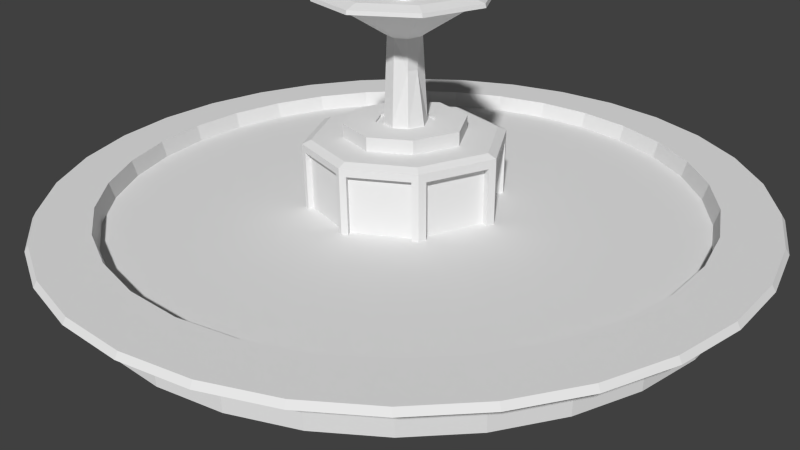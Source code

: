 # Source: fountain1.blend  (saved by Blender 2.78.0; exported with 4.5.12 LTS)
import bpy
from mathutils import Matrix  # noqa: F401  (used for matrix-valued properties, if any)

bpy.ops.wm.read_factory_settings(use_empty=True)
scene = bpy.context.scene
scene.name = 'Scene'

# ---- collections
col_collection_1 = bpy.data.collections.new('Collection 1'); scene.collection.children.link(col_collection_1)

# ---- materials (node trees are filled in below, after node groups)
mat_fountain1 = bpy.data.materials.new('fountain1')
mat_fountain1.alpha_threshold = 0.0
mat_fountain1.use_transparent_shadow = False
mat_fountain1.roughness = 0.5
mat_fountain1.specular_intensity = 0.0
mat_fountain1.line_color = (0.0, 0.0, 0.0, 1.0)

# ---- material node trees

# ---- world
world_world = bpy.data.worlds.new('World'); scene.world = world_world
world_world.color = (0.05088, 0.05088, 0.05088)
world_world.use_sun_shadow = False
world_world.sun_shadow_jitter_overblur = 0.0
world_world.cycles.sampling_method = 'NONE'
world_world.cycles.sample_map_resolution = 256

# ---- cameras
cam_camera = bpy.data.cameras.new('Camera')
cam_camera.clip_end = 100.0
cam_camera.lens = 35.0
cam_camera.sensor_width = 32.0
cam_camera.sensor_height = 18.0
cam_camera.ortho_scale = 7.314
cam_camera.dof.focus_distance = 0.0
cam_camera.dof.aperture_fstop = 128.0

# ---- meshes
me_fountain1 = bpy.data.meshes.new('fountain1')
me_fountain1.from_pydata([(0.0, 0.1261, 13.68), (-0.07412, 0.102, 13.68), (-0.1199, 0.03897, 13.68), (-0.1199, -0.03897, 13.68), (-0.07412, -0.102, 13.68), (1.102e-08, -0.1261, 13.68), (0.07412, -0.102, 13.68), (0.1199, -0.03897, 13.68), (0.1199, 0.03897, 13.68), (0.07412, 0.102, 13.68), (0.0, 0.1864, 10.45), (-0.1096, 0.1508, 10.45), (-0.1773, 0.0576, 10.45), (-0.1773, -0.0576, 10.45), (-0.1096, -0.1508, 10.45), (1.629e-08, -0.1864, 10.45), (0.1096, -0.1508, 10.45), (0.1773, -0.0576, 10.45), (0.1773, 0.0576, 10.45), (0.1096, 0.1508, 10.45), (0.0, 0.9654, 0.5368), (-0.5674, 0.781, 0.5368), (-0.9181, 0.2983, 0.5368), (-0.9181, -0.2983, 0.5368), (-0.5674, -0.781, 0.5368), (8.44e-08, -0.9654, 0.5368), (0.5674, -0.781, 0.5368), (0.9181, -0.2983, 0.5368), (0.9181, 0.2983, 0.5368), (0.5674, 0.781, 0.5368), (0.0, 1.0, -1.0), (0.0, 1.0, 0.07343), (0.1951, 0.9808, -1.0), (0.1951, 0.9808, 0.07343), (0.3827, 0.9239, -1.0), (0.3827, 0.9239, 0.07343), (0.5556, 0.8315, -1.0), (0.5556, 0.8315, 0.07343), (0.7071, 0.7071, -1.0), (0.7071, 0.7071, 0.07343), (0.8315, 0.5556, -1.0), (0.8315, 0.5556, 0.07343), (0.9239, 0.3827, -1.0), (0.9239, 0.3827, 0.07343), (0.9808, 0.1951, -1.0), (0.9808, 0.1951, 0.07343), (1.0, 7.55e-08, -1.0), (1.0, 7.55e-08, 0.07343), (0.9808, -0.1951, -1.0), (0.9808, -0.1951, 0.07343), (0.9239, -0.3827, -1.0), (0.9239, -0.3827, 0.07343), (0.8315, -0.5556, -1.0), (0.8315, -0.5556, 0.07343), (0.7071, -0.7071, -1.0), (0.7071, -0.7071, 0.07343), (0.5556, -0.8315, -1.0), (0.5556, -0.8315, 0.07343), (0.3827, -0.9239, -1.0), (0.3827, -0.9239, 0.07343), (0.1951, -0.9808, -1.0), (0.1951, -0.9808, 0.07343), (-3.258e-07, -1.0, -1.0), (-3.258e-07, -1.0, 0.07343), (-0.1951, -0.9808, -1.0), (-0.1951, -0.9808, 0.07343), (-0.3827, -0.9239, -1.0), (-0.3827, -0.9239, 0.07343), (-0.5556, -0.8315, -1.0), (-0.5556, -0.8315, 0.07343), (-0.7071, -0.7071, -1.0), (-0.7071, -0.7071, 0.07343), (-0.8315, -0.5556, -1.0), (-0.8315, -0.5556, 0.07343), (-0.9239, -0.3827, -1.0), (-0.9239, -0.3827, 0.07343), (-0.9808, -0.1951, -1.0), (-0.9808, -0.1951, 0.07343), (-1.0, 9.656e-07, -1.0), (-1.0, 9.656e-07, 0.07343), (-0.9808, 0.1951, -1.0), (-0.9808, 0.1951, 0.07343), (-0.9239, 0.3827, -1.0), (-0.9239, 0.3827, 0.07343), (-0.8315, 0.5556, -1.0), (-0.8315, 0.5556, 0.07343), (-0.7071, 0.7071, -1.0), (-0.7071, 0.7071, 0.07343), (-0.5556, 0.8315, -1.0), (-0.5556, 0.8315, 0.07343), (-0.3827, 0.9239, -1.0), (-0.3827, 0.9239, 0.07343), (-0.1951, 0.9808, -1.0), (-0.1951, 0.9808, 0.07343), (-9.122e-09, 1.094, 1.096), (0.2135, 1.073, 1.096), (0.4188, 1.011, 1.096), (0.608, 0.9099, 1.096), (0.7738, 0.7738, 1.096), (0.9099, 0.608, 1.096), (1.011, 0.4188, 1.096), (1.073, 0.2135, 1.096), (1.094, 5.333e-08, 1.096), (1.073, -0.2135, 1.096), (1.011, -0.4188, 1.096), (0.9099, -0.608, 1.096), (0.7738, -0.7738, 1.096), (0.608, -0.9099, 1.096), (0.4188, -1.011, 1.096), (0.2135, -1.073, 1.096), (-3.657e-07, -1.094, 1.096), (-0.2135, -1.073, 1.096), (-0.4188, -1.011, 1.096), (-0.608, -0.9099, 1.096), (-0.7738, -0.7738, 1.096), (-0.9099, -0.608, 1.096), (-1.011, -0.4188, 1.096), (-1.073, -0.2135, 1.096), (-1.094, 1.027e-06, 1.096), (-1.073, 0.2135, 1.096), (-1.011, 0.4188, 1.096), (-0.9099, 0.608, 1.096), (-0.7738, 0.7738, 1.096), (-0.608, 0.9099, 1.096), (-0.4188, 1.011, 1.096), (-0.2135, 1.073, 1.096), (-4.176e-09, 1.083, 1.383), (0.2112, 1.062, 1.383), (0.4143, 1.0, 1.383), (0.6014, 0.9001, 1.383), (0.7655, 0.7655, 1.383), (0.9001, 0.6014, 1.383), (1.0, 0.4143, 1.383), (1.062, 0.2112, 1.383), (1.083, 5.668e-08, 1.383), (1.062, -0.2112, 1.383), (1.0, -0.4143, 1.383), (0.9001, -0.6014, 1.383), (0.7655, -0.7655, 1.383), (0.6014, -0.9001, 1.383), (0.4143, -1.0, 1.383), (0.2112, -1.062, 1.383), (-3.569e-07, -1.083, 1.383), (-0.2112, -1.062, 1.383), (-0.4143, -1.0, 1.383), (-0.6014, -0.9001, 1.383), (-0.7655, -0.7655, 1.383), (-0.9001, -0.6014, 1.383), (-1.0, -0.4143, 1.383), (-1.062, -0.2112, 1.383), (-1.083, 1.02e-06, 1.383), (-1.062, 0.2112, 1.383), (-1.0, 0.4143, 1.383), (-0.9001, 0.6014, 1.383), (-0.7655, 0.7655, 1.383), (-0.6014, 0.9001, 1.383), (-0.4143, 1.0, 1.383), (-0.2112, 1.062, 1.383), (1.882e-08, 0.9192, 1.383), (0.1793, 0.9015, 1.383), (0.3517, 0.8492, 1.383), (0.5107, 0.7643, 1.383), (0.6499, 0.6499, 1.383), (0.7643, 0.5107, 1.383), (0.8492, 0.3517, 1.383), (0.9015, 0.1793, 1.383), (0.9192, 9.31e-08, 1.383), (0.9015, -0.1793, 1.383), (0.8492, -0.3517, 1.383), (0.7643, -0.5107, 1.383), (0.6499, -0.6499, 1.383), (0.5107, -0.7643, 1.383), (0.3517, -0.8492, 1.383), (0.1793, -0.9015, 1.383), (-2.807e-07, -0.9192, 1.383), (-0.1793, -0.9015, 1.383), (-0.3517, -0.8492, 1.383), (-0.5107, -0.7643, 1.383), (-0.6499, -0.6499, 1.383), (-0.7643, -0.5107, 1.383), (-0.8492, -0.3517, 1.383), (-0.9015, -0.1793, 1.383), (-0.9192, 9.112e-07, 1.383), (-0.9015, 0.1793, 1.383), (-0.8492, 0.3517, 1.383), (-0.7643, 0.5107, 1.383), (-0.6499, 0.6499, 1.383), (-0.5107, 0.7643, 1.383), (-0.3517, 0.8492, 1.383), (-0.1793, 0.9015, 1.383), (2.025e-08, 0.8827, -0.9116), (0.1722, 0.8658, -0.9116), (0.3378, 0.8156, -0.9116), (0.4904, 0.734, -0.9116), (0.6242, 0.6242, -0.9116), (0.734, 0.4904, -0.9116), (0.8156, 0.3378, -0.9116), (0.8658, 0.1722, -0.9116), (0.8827, 9.977e-08, -0.9116), (0.8658, -0.1722, -0.9116), (0.8156, -0.3378, -0.9116), (0.734, -0.4904, -0.9116), (0.6242, -0.6242, -0.9116), (0.4904, -0.734, -0.9116), (0.3378, -0.8156, -0.9116), (0.1722, -0.8658, -0.9116), (-2.674e-07, -0.8827, -0.9116), (-0.1722, -0.8658, -0.9116), (-0.3378, -0.8156, -0.9116), (-0.4904, -0.734, -0.9116), (-0.6242, -0.6242, -0.9116), (-0.734, -0.4904, -0.9116), (-0.8156, -0.3378, -0.9116), (-0.8658, -0.1722, -0.9116), (-0.8827, 8.855e-07, -0.9116), (-0.8658, 0.1722, -0.9116), (-0.8156, 0.3378, -0.9116), (-0.734, 0.4904, -0.9116), (-0.6242, 0.6242, -0.9116), (-0.4904, 0.734, -0.9116), (-0.3378, 0.8156, -0.9116), (-0.1722, 0.8658, -0.9116), (0.01375, 0.0218, 14.4), (0.006194, -0.01633, 14.4), (-0.002049, 0.02493, 14.4), (-0.01543, 0.01598, 14.4), (0.01958, -0.007377, 14.4), (0.02271, 0.00842, 14.4), (0.00961, 0.0156, 14.47), (-0.0005875, 0.01762, 14.47), (-0.009226, 0.01184, 14.47), (-0.01125, 0.001639, 14.47), (-0.005464, -0.007, 14.47), (0.004733, -0.00902, 14.47), (0.01337, -0.003238, 14.47), (0.01539, 0.006959, 14.47), (0.006556, 0.01252, 12.93), (-0.002314, 0.01427, 12.93), (-0.009828, 0.009244, 12.93), (-0.01159, 0.0003745, 12.93), (-0.006556, -0.00714, 12.93), (0.002314, -0.008897, 12.93), (0.009828, -0.003867, 12.93), (0.01159, 0.005002, 12.93), (0.02071, 0.03374, 12.93), (-0.00731, 0.03929, 12.93), (-0.03105, 0.0234, 12.93), (-0.0366, -0.004622, 12.93), (-0.02071, -0.02836, 12.93), (0.00731, -0.03391, 12.93), (0.03105, -0.01802, 12.93), (0.0366, 0.009999, 12.93), (0.06825, 0.105, 13.88), (-0.02409, 0.1233, 13.88), (-0.1023, 0.07094, 13.88), (-0.1206, -0.0214, 13.88), (-0.06825, -0.09964, 13.88), (0.02409, -0.1179, 13.88), (0.1023, -0.06556, 13.88), (0.1206, 0.02678, 13.88), (0.07404, 0.1137, 13.88), (-0.02613, 0.1335, 13.88), (-0.111, 0.07673, 13.88), (-0.1308, -0.02344, 13.88), (-0.07404, -0.1083, 13.88), (0.02613, -0.1281, 13.88), (0.111, -0.07135, 13.88), (0.1308, 0.02882, 13.88), (0.08859, 0.1355, 13.71), (-0.03127, 0.1592, 13.71), (-0.1328, 0.09127, 13.71), (-0.1565, -0.02858, 13.71), (-0.08859, -0.1301, 13.71), (0.03127, -0.1539, 13.71), (0.1328, -0.0859, 13.71), (0.1565, 0.03396, 13.71), (0.08859, 0.1355, 13.64), (-0.03127, 0.1592, 13.64), (-0.1328, 0.09127, 13.64), (-0.1565, -0.02858, 13.64), (-0.08859, -0.1301, 13.64), (0.03127, -0.1539, 13.64), (0.1328, -0.0859, 13.64), (0.1565, 0.03396, 13.64), (0.07523, 0.1155, 13.66), (-0.02655, 0.1356, 13.66), (-0.1128, 0.07792, 13.66), (-0.1329, -0.02387, 13.66), (-0.07523, -0.1101, 13.66), (0.02655, -0.1303, 13.66), (0.1128, -0.07254, 13.66), (0.1329, 0.02924, 13.66), (0.0241, 0.03881, 12.66), (-0.008505, 0.04527, 12.66), (-0.03612, 0.02678, 12.66), (-0.04258, -0.005817, 12.66), (-0.0241, -0.03344, 12.66), (0.008505, -0.03989, 12.66), (0.03612, -0.02141, 12.66), (0.04258, 0.01119, 12.66), (0.00742, 0.01381, 12.66), (-0.002619, 0.0158, 12.66), (-0.01112, 0.01011, 12.66), (-0.01311, 6.939e-05, 12.66), (-0.00742, -0.008436, 12.66), (0.002619, -0.01042, 12.66), (0.01112, -0.004732, 12.66), (0.01311, 0.005308, 12.66), (-0.01336, -0.01735, 9.296), (0.02362, 0.007406, 9.296), (0.01336, 0.02272, 9.296), (-0.004717, 0.02631, 9.296), (-0.02004, 0.01605, 9.296), (-0.02362, -0.002029, 9.296), (0.004717, -0.02093, 9.296), (0.02004, -0.01068, 9.296), (0.03762, 0.05908, 9.425), (-0.01328, 0.06916, 9.425), (-0.05639, 0.0403, 9.425), (-0.06647, -0.01059, 9.425), (-0.03762, -0.0537, 9.425), (0.01328, -0.06378, 9.425), (0.05639, -0.03493, 9.425), (0.06647, 0.01597, 9.425), (0.1211, 0.1843, 10.95), (-0.04275, 0.2167, 10.95), (-0.1816, 0.1238, 10.95), (-0.214, -0.04006, 10.95), (-0.1211, -0.1789, 10.95), (0.04275, -0.2114, 10.95), (0.1816, -0.1184, 10.95), (0.214, 0.04544, 10.95), (0.1437, 0.2181, 10.75), (-0.05073, 0.2567, 10.75), (-0.2155, 0.1464, 10.75), (-0.254, -0.04804, 10.75), (-0.1437, -0.2128, 10.75), (0.05073, -0.2513, 10.75), (0.2155, -0.141, 10.75), (0.254, 0.05342, 10.75), (0.1453, 0.2206, 10.57), (-0.05129, 0.2595, 10.57), (-0.2179, 0.148, 10.57), (-0.2568, -0.04861, 10.57), (-0.1453, -0.2152, 10.57), (0.05129, -0.2541, 10.57), (0.2179, -0.1426, 10.57), (0.2568, 0.05398, 10.57), (0.1229, 0.1869, 10.55), (-0.04337, 0.2198, 10.55), (-0.1842, 0.1256, 10.55), (-0.2171, -0.04068, 10.55), (-0.1229, -0.1815, 10.55), (0.04337, -0.2144, 10.55), (0.1842, -0.1202, 10.55), (0.2171, 0.04606, 10.55), (0.02879, 0.04584, 8.859), (-0.01016, 0.05356, 8.859), (-0.04315, 0.03147, 8.859), (-0.05087, -0.007472, 8.859), (-0.02879, -0.04047, 8.859), (0.01016, -0.04818, 8.859), (0.04315, -0.0261, 8.859), (0.05087, 0.01285, 8.859), (-0.03596, 0.02668, 7.299), (-0.008467, 0.04508, 7.299), (0.04239, 0.01116, 7.299), (0.03596, -0.0213, 7.299), (0.03687, 0.05796, 4.601), (0.06533, 0.01543, 4.601), (0.04997, -0.03409, 4.601), (0.01055, -0.06047, 4.601), (-0.01333, 0.0679, 4.601), (-0.05315, 0.0347, 4.601), (-0.06237, -0.01183, 4.601), (-0.03598, -0.05125, 4.601), (0.05108, 0.07927, 4.601), (0.09065, 0.02015, 4.601), (0.06931, -0.0487, 4.601), (0.0145, -0.08538, 4.601), (-0.01871, 0.09309, 4.601), (-0.07407, 0.04694, 4.601), (-0.08688, -0.01776, 4.601), (-0.0502, -0.07257, 4.601), (0.05108, 0.07927, 4.73), (0.09065, 0.02015, 4.73), (0.06931, -0.0487, 4.73), (0.0145, -0.08538, 4.73), (-0.01871, 0.09309, 4.73), (-0.07407, 0.04694, 4.73), (-0.08688, -0.01776, 4.73), (-0.0502, -0.07257, 4.73), (0.1044, 0.1591, 4.73), (0.1856, 0.03782, 4.73), (-0.1525, 0.09279, 4.73), (-0.1788, -0.03997, 4.73), (0.1418, -0.1035, 4.73), (0.02928, -0.1787, 4.73), (-0.03885, 0.1875, 4.73), (-0.1035, -0.1524, 4.73), (0.1044, 0.1591, 4.04), (0.1856, 0.03782, 4.04), (0.1418, -0.1035, 4.04), (0.02928, -0.1787, 4.04), (-0.03885, 0.1875, 4.04), (-0.1525, 0.09279, 4.04), (-0.1788, -0.03997, 4.04), (-0.1035, -0.1524, 4.04), (0.1576, 0.2389, 4.04), (0.2804, 0.05547, 4.04), (0.2141, -0.1581, 4.04), (0.04405, -0.272, 4.04), (-0.05897, 0.2818, 4.04), (-0.2307, 0.1386, 4.04), (-0.2705, -0.06215, 4.04), (-0.1567, -0.2322, 4.04), (0.1724, 0.2611, 3.849), (0.3068, 0.06039, 3.849), (0.2343, -0.1734, 3.849), (0.04817, -0.298, 3.849), (-0.06458, 0.3081, 3.849), (-0.2526, 0.1513, 3.849), (-0.2961, -0.06833, 3.849), (-0.1715, -0.2544, 3.849), (0.1724, 0.2611, -0.5416), (0.3068, 0.06039, -0.5416), (0.2343, -0.1734, -0.5416), (0.04817, -0.298, -0.5416), (-0.06458, 0.3081, -0.5416), (-0.2526, 0.1513, -0.5416), (-0.2961, -0.06833, -0.5416), (-0.1715, -0.2544, -0.5416), (0.1513, 0.2653, 3.458), (-0.04346, 0.3039, 3.458), (0.1513, 0.2653, -0.1504), (-0.04346, 0.3039, -0.1504), (0.1513, 0.25, 3.458), (-0.04346, 0.2886, 3.458), (0.1513, 0.25, -0.1504), (-0.04346, 0.2886, -0.1504), (-0.07913, 0.2959, 3.509), (-0.238, 0.1635, 3.509), (-0.07913, 0.2959, -0.2016), (-0.238, 0.1635, -0.2016), (-0.0671, 0.2815, 3.509), (-0.226, 0.1491, 3.509), (-0.0671, 0.2815, -0.2016), (-0.226, 0.1491, -0.2016), (-0.2555, 0.1365, 3.553), (-0.2931, -0.0535, 3.553), (-0.2555, 0.1365, -0.2452), (-0.2931, -0.0535, -0.2452), (-0.2346, 0.1324, 3.553), (-0.2723, -0.05764, 3.553), (-0.2346, 0.1324, -0.2452), (-0.2723, -0.05764, -0.2452), (-0.286, -0.08336, 3.495), (-0.1816, -0.2394, 3.495), (-0.286, -0.08336, -0.1871), (-0.1816, -0.2394, -0.1871), (-0.2628, -0.06779, 3.495), (-0.1583, -0.2239, 3.495), (-0.2628, -0.06779, -0.1871), (-0.1583, -0.2239, -0.1871), (0.03096, -0.2945, 3.505), (-0.1543, -0.2578, 3.505), (0.03096, -0.2945, -0.1977), (-0.1543, -0.2578, -0.1977), (0.03437, -0.2773, 3.505), (-0.1509, -0.2406, 3.505), (0.03437, -0.2773, -0.1977), (-0.1509, -0.2406, -0.1977), (0.2176, -0.1845, 3.457), (0.0648, -0.2868, 3.457), (0.2176, -0.1845, -0.1492), (0.0648, -0.2868, -0.1492), (0.2073, -0.169, 3.457), (0.05444, -0.2714, 3.457), (0.2073, -0.169, -0.1492), (0.05444, -0.2714, -0.1492), (0.2997, 0.03746, 3.419), (0.2414, -0.1505, 3.419), (0.2997, 0.03746, -0.1111), (0.2414, -0.1505, -0.1111), (0.2781, 0.04416, 3.419), (0.2198, -0.1438, 3.419), (0.2781, 0.04416, -0.1111), (0.2198, -0.1438, -0.1111), (0.1838, 0.2441, 3.477), (0.2954, 0.07741, 3.477), (0.1838, 0.2441, -0.1694), (0.2954, 0.07741, -0.1694), (0.1659, 0.2321, 3.477), (0.2775, 0.06541, 3.477), (0.1659, 0.2321, -0.1694), (0.2775, 0.06541, -0.1694)], [], [(1, 2, 3, 4, 5, 6, 7, 8, 9, 0), (11, 12, 13, 14, 15, 16, 17, 18, 19, 10), (21, 22, 23, 24, 25, 26, 27, 28, 29, 20), (30, 31, 33), (32, 33, 34), (34, 35, 37), (36, 37, 39), (38, 39, 41), (40, 41, 43), (42, 43, 45), (44, 45, 47), (46, 47, 49), (48, 49, 50), (50, 51, 53), (52, 53, 55), (54, 55, 57), (56, 57, 59), (58, 59, 61), (60, 61, 62), (62, 63, 64), (64, 65, 67), (66, 67, 69), (68, 69, 71), (70, 71, 73), (72, 73, 75), (74, 75, 76), (76, 77, 79), (78, 79, 81), (80, 81, 83), (82, 83, 85), (84, 85, 87), (86, 87, 89), (88, 89, 91), (92, 93, 31), (90, 91, 92), (43, 100, 101), (79, 118, 119), (71, 114, 115), (31, 94, 95), (81, 119, 120), (63, 110, 111), (37, 97, 39), (53, 105, 55), (51, 104, 105), (87, 122, 123), (41, 99, 100), (49, 103, 104), (77, 117, 79), (75, 116, 117), (39, 98, 99), (91, 124, 125), (85, 121, 122), (69, 113, 114), (45, 101, 102), (83, 120, 121), (93, 125, 31), (47, 102, 103), (231, 230, 225), (67, 112, 113), (73, 115, 116), (35, 96, 97), (59, 108, 109), (61, 109, 63), (89, 123, 124), (33, 95, 96), (57, 107, 108), (55, 106, 107), (372, 373, 365), (118, 117, 149), (96, 95, 127), (107, 106, 138), (116, 115, 147), (105, 104, 136), (125, 124, 156), (114, 113, 145), (103, 102, 134), (123, 122, 154), (112, 111, 143), (101, 100, 132), (121, 120, 152), (99, 98, 131), (110, 109, 141), (119, 118, 151), (97, 96, 129), (108, 107, 140), (117, 116, 149), (95, 94, 127), (106, 105, 137), (94, 125, 157), (115, 114, 147), (104, 103, 135), (124, 123, 155), (113, 112, 144), (102, 101, 133), (122, 121, 153), (111, 110, 143), (100, 99, 132), (120, 119, 151), (98, 97, 129), (109, 108, 140), (189, 157, 188), (134, 133, 166), (295, 294, 303), (165, 197, 166), (172, 204, 205), (159, 191, 192), (166, 198, 167), (178, 210, 211), (354, 363, 355), (162, 194, 195), (164, 196, 165), (171, 203, 172), (163, 195, 164), (177, 209, 210), (180, 212, 213), (181, 213, 182), (168, 200, 201), (161, 193, 194), (169, 201, 202), (167, 199, 168), (185, 217, 186), (184, 216, 217), (174, 206, 207), (176, 208, 209), (186, 218, 187), (175, 207, 208), (179, 211, 180), (183, 215, 216), (173, 205, 206), (182, 214, 215), (158, 190, 191), (160, 192, 193), (188, 220, 189), (170, 202, 203), (189, 221, 190), (216, 215, 218), (246, 254, 247), (225, 230, 229), (227, 235, 234), (317, 325, 326), (223, 233, 232), (250, 251, 243), (375, 379, 371), (239, 240, 231), (264, 255, 263), (348, 356, 357), (245, 253, 254), (249, 257, 258), (250, 258, 251), (251, 259, 252), (247, 255, 248), (244, 252, 253), (248, 256, 249), (406, 414, 407), (267, 275, 268), (265, 273, 274), (263, 271, 264), (261, 269, 262), (266, 274, 267), (264, 272, 265), (262, 270, 271), (260, 268, 261), (270, 278, 271), (268, 276, 269), (275, 283, 268), (273, 281, 274), (271, 279, 280), (269, 277, 278), (274, 282, 275), (272, 280, 281), (282, 290, 283), (280, 288, 289), (278, 286, 287), (276, 284, 285), (283, 291, 284), (281, 289, 282), (279, 287, 288), (277, 285, 278), (287, 295, 288), (285, 293, 294), (290, 298, 299), (288, 296, 289), (286, 294, 295), (284, 292, 293), (291, 299, 292), (289, 297, 298), (261, 262, 253), (300, 310, 311), (307, 309, 300), (305, 314, 306), (303, 313, 308), (301, 311, 302), (306, 315, 307), (304, 308, 305), (302, 312, 303), (314, 321, 315), (311, 317, 318), (312, 318, 313), (310, 316, 317), (322, 330, 323), (316, 324, 325), (320, 328, 321), (323, 331, 316), (319, 327, 320), (318, 326, 319), (321, 329, 322), (187, 219, 220), (331, 339, 324), (329, 337, 330), (327, 335, 336), (325, 333, 326), (330, 338, 339), (328, 336, 337), (326, 334, 327), (324, 332, 325), (336, 344, 337), (334, 342, 335), (332, 340, 333), (339, 347, 332), (337, 345, 338), (335, 343, 336), (333, 341, 334), (338, 346, 339), (346, 354, 355), (344, 352, 345), (342, 350, 351), (340, 348, 349), (347, 355, 340), (345, 353, 354), (343, 351, 344), (341, 349, 342), (349, 358, 350), (352, 360, 361), (350, 358, 359), (351, 359, 360), (355, 363, 356), (353, 361, 362), (65, 111, 112), (367, 370, 366), (222, 236, 224), (227, 243, 236), (358, 364, 359), (362, 361, 367), (360, 375, 371), (357, 356, 365), (359, 374, 360), (363, 366, 356), (224, 237, 225), (226, 242, 243), (371, 379, 378), (413, 414, 406), (376, 384, 388), (379, 387, 378), (380, 388, 389), (378, 386, 377), (381, 389, 390), (377, 385, 384), (382, 390, 383), (383, 391, 379), (392, 385, 393), (399, 407, 403), (397, 403, 402), (243, 251, 236), (292, 300, 293), (414, 422, 415), (415, 423, 419), (408, 416, 412), (411, 419, 418), (412, 420, 421), (410, 418, 409), (413, 421, 414), (409, 417, 416), (426, 483, 418), (449, 422, 421), (491, 425, 424), (456, 423, 422), (419, 464, 466), (434, 424, 428), (427, 475, 473), (428, 442, 420), (426, 424, 425), (433, 437, 439), (424, 434, 432), (436, 438, 439), (434, 438, 436), (435, 439, 434), (432, 436, 437), (442, 446, 440), (442, 428, 429), (444, 446, 447), (441, 445, 447), (443, 447, 446), (440, 444, 445), (450, 454, 452), (422, 449, 430), (452, 454, 455), (449, 453, 451), (451, 455, 454), (448, 452, 449), (457, 461, 463), (430, 458, 422), (460, 462, 463), (458, 462, 460), (459, 463, 462), (456, 460, 461), (464, 468, 466), (431, 427, 467), (469, 471, 470), (467, 471, 469), (466, 470, 471), (465, 469, 468), (475, 479, 477), (475, 427, 474), (477, 479, 478), (472, 476, 478), (474, 478, 479), (473, 477, 476), (483, 487, 485), (483, 426, 425), (485, 487, 484), (480, 484, 486), (482, 486, 483), (481, 485, 480), (488, 492, 490), (425, 491, 489), (493, 495, 494), (491, 495, 489), (490, 494, 495), (489, 493, 488), (223, 241, 242), (222, 228, 235), (226, 234, 223), (224, 229, 222), (309, 323, 310), (313, 319, 320), (315, 322, 309), (308, 320, 314), (386, 396, 385), (398, 404, 394), (396, 402, 393), (394, 405, 406), (393, 401, 400), (395, 406, 399), (392, 400, 404), (32, 30, 33), (49, 51, 50), (36, 34, 37), (38, 36, 39), (40, 38, 41), (42, 40, 43), (44, 42, 45), (46, 44, 47), (48, 46, 49), (197, 198, 166), (52, 50, 53), (54, 52, 55), (56, 54, 57), (58, 56, 59), (60, 58, 61), (157, 156, 188), (427, 426, 474), (66, 64, 67), (68, 66, 69), (70, 68, 71), (72, 70, 73), (74, 72, 75), (203, 204, 172), (78, 76, 79), (80, 78, 81), (82, 80, 83), (84, 82, 85), (86, 84, 87), (88, 86, 89), (90, 88, 91), (30, 92, 31), (110, 142, 143), (274, 275, 267), (195, 196, 164), (202, 200, 198), (64, 60, 62), (58, 60, 66), (346, 347, 339), (70, 66, 68), (327, 328, 320), (90, 92, 88), (76, 72, 74), (308, 314, 305), (84, 86, 82), (427, 466, 467), (45, 43, 101), (81, 79, 119), (73, 71, 115), (33, 31, 95), (83, 81, 120), (65, 63, 111), (406, 407, 399), (125, 94, 31), (53, 51, 105), (89, 87, 123), (43, 41, 100), (51, 49, 104), (97, 98, 39), (77, 75, 117), (41, 39, 99), (93, 91, 125), (87, 85, 122), (71, 69, 114), (47, 45, 102), (85, 83, 121), (63, 65, 64), (49, 47, 103), (238, 239, 225), (392, 398, 388), (69, 67, 113), (75, 73, 116), (37, 35, 97), (61, 59, 109), (105, 106, 55), (91, 89, 124), (35, 33, 96), (59, 57, 108), (57, 55, 107), (373, 364, 365), (150, 118, 149), (128, 96, 127), (139, 107, 138), (148, 116, 147), (137, 105, 136), (157, 125, 156), (146, 114, 145), (135, 103, 134), (155, 123, 154), (144, 112, 143), (133, 101, 132), (153, 121, 152), (198, 199, 167), (142, 110, 141), (218, 217, 216), (114, 146, 147), (133, 165, 166), (330, 331, 323), (199, 200, 168), (138, 106, 137), (126, 94, 157), (315, 309, 307), (136, 104, 135), (156, 124, 155), (145, 113, 144), (134, 102, 133), (154, 122, 153), (218, 219, 187), (98, 130, 131), (152, 120, 151), (130, 98, 129), (141, 109, 140), (126, 157, 189), (153, 152, 184), (214, 213, 212), (148, 147, 179), (129, 128, 161), (130, 129, 161), (132, 165, 133), (132, 164, 165), (132, 163, 164), (131, 163, 132), (179, 146, 178), (152, 151, 183), (180, 148, 179), (180, 149, 148), (181, 149, 180), (181, 150, 149), (182, 150, 181), (130, 163, 131), (130, 162, 163), (130, 161, 162), (147, 146, 179), (127, 160, 128), (160, 127, 159), (159, 127, 158), (189, 158, 126), (194, 205, 204), (188, 156, 187), (151, 150, 183), (60, 64, 66), (158, 127, 126), (185, 154, 153), (183, 184, 152), (184, 185, 153), (154, 185, 186), (396, 386, 387), (154, 186, 187), (154, 187, 155), (386, 385, 377), (135, 134, 167), (295, 296, 288), (146, 177, 178), (145, 177, 146), (168, 135, 167), (168, 136, 135), (169, 136, 168), (169, 137, 136), (169, 138, 137), (170, 138, 169), (171, 138, 170), (171, 139, 138), (172, 139, 171), (172, 140, 139), (144, 177, 145), (172, 141, 140), (173, 141, 172), (142, 141, 173), (142, 173, 174), (142, 174, 175), (143, 142, 175), (144, 143, 176), (177, 144, 176), (328, 329, 321), (300, 292, 307), (294, 302, 303), (294, 293, 301), (235, 228, 229), (242, 241, 249), (303, 304, 295), (485, 484, 480), (304, 305, 297), (305, 306, 298), (298, 306, 299), (305, 298, 297), (107, 139, 140), (173, 172, 205), (160, 159, 192), (402, 401, 393), (179, 178, 211), (354, 362, 363), (362, 367, 366), (363, 362, 366), (163, 162, 195), (339, 332, 324), (321, 322, 315), (355, 348, 340), (178, 177, 210), (181, 180, 213), (116, 148, 149), (169, 168, 201), (162, 161, 194), (170, 169, 202), (211, 212, 180), (332, 333, 325), (185, 184, 217), (175, 174, 207), (177, 176, 209), (61, 63, 62), (176, 175, 208), (191, 190, 218), (184, 183, 216), (174, 173, 206), (183, 182, 215), (159, 158, 191), (161, 160, 193), (109, 110, 63), (171, 170, 203), (158, 189, 190), (134, 166, 167), (331, 324, 316), (220, 218, 190), (320, 321, 314), (212, 192, 191), (191, 218, 214), (117, 118, 79), (254, 255, 247), (214, 212, 191), (96, 128, 129), (212, 211, 192), (200, 202, 201), (203, 202, 198), (198, 200, 199), (220, 221, 189), (196, 198, 197), (196, 203, 198), (211, 210, 192), (206, 208, 207), (209, 208, 210), (390, 391, 383), (192, 210, 206), (193, 192, 194), (192, 206, 194), (206, 205, 194), (326, 327, 319), (196, 195, 194), (204, 203, 196), (204, 196, 194), (493, 492, 488), (224, 225, 229), (226, 227, 234), (231, 235, 229), (229, 230, 231), (231, 232, 235), (232, 233, 234), (235, 232, 234), (318, 317, 326), (241, 223, 240), (239, 231, 225), (240, 248, 241), (251, 244, 236), (250, 243, 242), (390, 389, 394), (250, 242, 249), (375, 383, 379), (375, 382, 383), (374, 382, 375), (374, 381, 382), (373, 381, 374), (372, 380, 381), (373, 372, 381), (253, 260, 261), (264, 256, 255), (256, 264, 257), (452, 453, 449), (265, 266, 257), (257, 266, 258), (258, 266, 259), (266, 267, 259), (252, 259, 260), (264, 265, 257), (260, 253, 252), (349, 348, 357), (246, 245, 254), (250, 249, 258), (215, 214, 218), (244, 251, 252), (495, 493, 489), (245, 244, 253), (421, 429, 450), (414, 415, 407), (415, 411, 407), (407, 411, 403), (411, 410, 403), (403, 410, 402), (404, 408, 412), (400, 408, 404), (401, 408, 400), (409, 408, 401), (410, 409, 401), (402, 410, 401), (260, 267, 268), (266, 265, 274), (443, 429, 421), (449, 451, 430), (416, 432, 433), (487, 486, 484), (263, 262, 271), (281, 282, 274), (276, 277, 269), (282, 283, 275), (404, 405, 394), (283, 276, 268), (272, 271, 280), (270, 269, 278), (289, 290, 282), (273, 272, 281), (446, 444, 440), (281, 280, 289), (279, 278, 287), (277, 276, 285), (276, 283, 284), (285, 286, 278), (280, 279, 288), (220, 219, 218), (221, 220, 190), (286, 285, 294), (291, 290, 299), (196, 197, 165), (287, 286, 295), (285, 284, 293), (284, 291, 292), (290, 289, 298), (253, 262, 254), (262, 263, 255), (254, 262, 255), (301, 300, 311), (365, 364, 358), (312, 313, 303), (304, 303, 308), (240, 232, 231), (296, 297, 289), (118, 150, 151), (483, 481, 418), (217, 218, 186), (312, 311, 318), (306, 307, 299), (311, 310, 317), (33, 35, 34), (317, 316, 325), (468, 470, 466), (344, 345, 337), (143, 175, 176), (213, 214, 182), (351, 352, 344), (188, 187, 220), (75, 77, 76), (347, 340, 332), (328, 327, 336), (337, 338, 330), (331, 330, 339), (329, 328, 337), (94, 126, 127), (334, 335, 327), (352, 353, 345), (333, 334, 326), (345, 346, 338), (459, 431, 423), (271, 272, 264), (342, 343, 335), (234, 233, 223), (341, 342, 334), (347, 346, 355), (453, 455, 451), (343, 342, 351), (341, 340, 349), (323, 316, 310), (346, 345, 354), (256, 257, 249), (229, 228, 222), (349, 357, 358), (357, 365, 358), (258, 259, 251), (353, 352, 361), (351, 350, 359), (352, 351, 360), (348, 355, 356), (354, 353, 362), (67, 65, 112), (370, 369, 366), (236, 237, 224), (222, 227, 236), (364, 373, 374), (359, 364, 374), (361, 371, 367), (371, 370, 367), (361, 360, 371), (356, 368, 365), (368, 372, 365), (374, 375, 360), (366, 369, 368), (356, 366, 368), (237, 238, 225), (227, 226, 243), (370, 371, 378), (372, 376, 380), (368, 376, 372), (368, 369, 376), (376, 369, 377), (369, 370, 378), (377, 369, 378), (413, 406, 405), (412, 413, 404), (413, 405, 404), (380, 376, 388), (442, 440, 420), (381, 380, 389), (430, 451, 450), (382, 381, 390), (376, 377, 384), (150, 182, 183), (268, 269, 261), (397, 396, 387), (392, 384, 385), (384, 392, 388), (343, 344, 336), (394, 388, 398), (388, 394, 389), (397, 387, 391), (399, 397, 391), (223, 232, 240), (395, 399, 391), (395, 391, 390), (297, 296, 304), (395, 390, 394), (397, 399, 403), (396, 397, 402), (247, 248, 239), (292, 299, 307), (246, 247, 239), (245, 246, 237), (236, 245, 237), (304, 296, 295), (238, 237, 246), (239, 238, 246), (244, 245, 236), (302, 294, 301), (300, 301, 293), (248, 240, 239), (422, 423, 415), (411, 415, 419), (416, 420, 412), (410, 411, 418), (413, 412, 421), (418, 417, 409), (421, 422, 414), (408, 409, 416), (311, 312, 302), (429, 430, 450), (448, 449, 421), (448, 421, 450), (208, 206, 210), (255, 256, 248), (489, 416, 417), (490, 491, 424), (488, 490, 424), (489, 488, 416), (488, 424, 416), (458, 430, 431), (457, 423, 456), (459, 458, 431), (457, 459, 423), (340, 341, 333), (427, 419, 466), (420, 416, 433), (435, 434, 428), (433, 435, 428), (420, 440, 441), (433, 428, 420), (419, 427, 473), (349, 350, 342), (429, 428, 424), (429, 424, 426), (431, 430, 427), (430, 429, 426), (427, 430, 426), (435, 433, 439), (416, 424, 432), (437, 436, 439), (432, 434, 436), (439, 438, 434), (433, 432, 437), (329, 330, 322), (421, 420, 441), (443, 442, 429), (441, 443, 421), (272, 273, 265), (492, 494, 490), (445, 444, 447), (443, 441, 447), (442, 443, 446), (441, 440, 445), (448, 450, 452), (387, 386, 378), (453, 452, 455), (314, 315, 306), (450, 451, 454), (486, 487, 483), (459, 457, 463), (269, 270, 262), (461, 460, 463), (456, 458, 460), (458, 459, 462), (457, 456, 461), (309, 310, 300), (464, 419, 423), (465, 464, 423), (467, 465, 423), (431, 467, 423), (468, 469, 470), (465, 467, 469), (467, 466, 471), (464, 465, 468), (473, 475, 477), (419, 473, 418), (473, 472, 418), (472, 474, 426), (418, 472, 426), (476, 477, 478), (474, 472, 478), (475, 474, 479), (472, 473, 476), (481, 483, 485), (417, 418, 480), (482, 483, 425), (480, 482, 425), (156, 155, 187), (480, 425, 417), (418, 481, 480), (482, 480, 486), (318, 319, 313), (248, 249, 241), (391, 387, 379), (417, 425, 489), (492, 493, 494), (290, 291, 283), (491, 490, 495), (259, 267, 260), (226, 223, 242), (227, 222, 235), (278, 279, 271), (458, 456, 422), (308, 313, 320), (322, 323, 309), (396, 393, 385), (99, 131, 132), (91, 93, 92), (395, 394, 406), (392, 393, 400), (398, 392, 404), (160, 161, 128)])
_uv = me_fountain1.uv_layers.new(name='UVMap')
_uv.uv.foreach_set('vector', [0.1247, 0.551, 0.139, 0.5556, 0.1479, 0.5678, 0.1479, 0.5829, 0.139, 0.5951, 0.1247, 0.5997, 0.1104, 0.5951, 0.1015, 0.5829, 0.1015, 0.5678, 0.1104, 0.5556, 0.2675, 0.5286, 0.2605, 0.5382, 0.2492, 0.5419, 0.2379, 0.5382, 0.231, 0.5286, 0.231, 0.5167, 0.2379, 0.5071, 0.2492, 0.5035, 0.2605, 0.5071, 0.2675, 0.5167, 0.2263, 0.6459, 0.1873, 0.6997, 0.1241, 0.7202, 0.06095, 0.6997, 0.02191, 0.6459, 0.02191, 0.5795, 0.06095, 0.5258, 0.1241, 0.5053, 0.1873, 0.5258, 0.2263, 0.5795, 0.177, 0.9008, 0.1382, 0.9009, 0.1382, 0.894, 0.177, 0.8939, 0.1382, 0.894, 0.1771, 0.8873, 0.1771, 0.8873, 0.1382, 0.8874, 0.1383, 0.8815, 0.1771, 0.8814, 0.1383, 0.8815, 0.1384, 0.8765, 0.004241, 0.8209, 0.04305, 0.8209, 0.04316, 0.8259, 0.004351, 0.8259, 0.04316, 0.8259, 0.04325, 0.8318, 0.004437, 0.8318, 0.04325, 0.8318, 0.04331, 0.8384, 0.004497, 0.8384, 0.04331, 0.8384, 0.04334, 0.8453, 0.004528, 0.8453, 0.04334, 0.8453, 0.04334, 0.8524, 0.004528, 0.8524, 0.04334, 0.8524, 0.004497, 0.8593, 0.004497, 0.8593, 0.04331, 0.8593, 0.04325, 0.8659, 0.004437, 0.8659, 0.04325, 0.8659, 0.04316, 0.8718, 0.004351, 0.8718, 0.04316, 0.8718, 0.04305, 0.8768, 0.09065, 0.9275, 0.05184, 0.9275, 0.05176, 0.9216, 0.09056, 0.9216, 0.05176, 0.9216, 0.0517, 0.915, 0.09051, 0.915, 0.0517, 0.915, 0.09047, 0.9081, 0.09047, 0.9081, 0.05167, 0.9081, 0.09047, 0.901, 0.09047, 0.901, 0.05167, 0.901, 0.0517, 0.894, 0.09051, 0.894, 0.0517, 0.894, 0.05176, 0.8875, 0.09056, 0.8875, 0.05176, 0.8875, 0.05184, 0.8816, 0.1772, 0.8715, 0.1384, 0.8714, 0.1383, 0.8664, 0.1771, 0.8665, 0.1383, 0.8664, 0.1382, 0.8605, 0.1771, 0.8606, 0.1382, 0.8605, 0.177, 0.854, 0.177, 0.854, 0.1382, 0.8539, 0.1382, 0.847, 0.177, 0.8471, 0.1382, 0.847, 0.1382, 0.8399, 0.177, 0.84, 0.1382, 0.8399, 0.1382, 0.8329, 0.1771, 0.833, 0.1382, 0.8329, 0.1383, 0.8264, 0.1771, 0.8265, 0.1383, 0.8264, 0.1384, 0.8205, 0.1772, 0.9273, 0.1384, 0.9274, 0.1383, 0.9215, 0.1771, 0.9214, 0.1383, 0.9215, 0.1382, 0.915, 0.177, 0.9079, 0.1382, 0.908, 0.1382, 0.9009, 0.1771, 0.9149, 0.1382, 0.915, 0.177, 0.9079, 0.04325, 0.8318, 0.08028, 0.8302, 0.08034, 0.8374, 0.1382, 0.847, 0.1011, 0.8472, 0.1012, 0.8395, 0.1384, 0.8714, 0.1014, 0.874, 0.1013, 0.8685, 0.1382, 0.9009, 0.1011, 0.9007, 0.1012, 0.8931, 0.1382, 0.8399, 0.1012, 0.8395, 0.1012, 0.8319, 0.05167, 0.9081, 0.01463, 0.9084, 0.01463, 0.9007, 0.1383, 0.8815, 0.1013, 0.8794, 0.1384, 0.8765, 0.04325, 0.8659, 0.08028, 0.8675, 0.04316, 0.8718, 0.04331, 0.8593, 0.08034, 0.8603, 0.08028, 0.8675, 0.1384, 0.9274, 0.1014, 0.9296, 0.1013, 0.9232, 0.04316, 0.8259, 0.08018, 0.8237, 0.08028, 0.8302, 0.04334, 0.8524, 0.08037, 0.8527, 0.08034, 0.8603, 0.1382, 0.8539, 0.1012, 0.8548, 0.1382, 0.847, 0.1382, 0.8605, 0.1012, 0.862, 0.1012, 0.8548, 0.04305, 0.8209, 0.08006, 0.8183, 0.08018, 0.8237, 0.1382, 0.915, 0.1012, 0.916, 0.1012, 0.9084, 0.1383, 0.8264, 0.1013, 0.8247, 0.1014, 0.8183, 0.05176, 0.8875, 0.01473, 0.8859, 0.01482, 0.8794, 0.04331, 0.8384, 0.08034, 0.8374, 0.08037, 0.845, 0.1382, 0.8329, 0.1012, 0.8319, 0.1013, 0.8247, 0.1382, 0.908, 0.1012, 0.9084, 0.1382, 0.9009, 0.04334, 0.8453, 0.08037, 0.845, 0.08037, 0.8527, 0.2031, 0.8142, 0.202, 0.813, 0.2076, 0.8097, 0.0517, 0.894, 0.01466, 0.8931, 0.01473, 0.8859, 0.1383, 0.8664, 0.1013, 0.8685, 0.1012, 0.862, 0.1382, 0.8874, 0.1012, 0.8859, 0.1013, 0.8794, 0.05176, 0.9216, 0.01473, 0.9232, 0.01466, 0.916, 0.0517, 0.915, 0.01466, 0.916, 0.05167, 0.9081, 0.1383, 0.9215, 0.1013, 0.9232, 0.1012, 0.916, 0.1382, 0.894, 0.1012, 0.8931, 0.1012, 0.8859, 0.05184, 0.9275, 0.01482, 0.9296, 0.01473, 0.9232, 0.04316, 0.8718, 0.08018, 0.874, 0.08006, 0.8794, 0.254, 0.9412, 0.2477, 0.9409, 0.252, 0.915, 0.1011, 0.8472, 0.1012, 0.8548, 0.09078, 0.8547, 0.1012, 0.8859, 0.1012, 0.8931, 0.09078, 0.8932, 0.08006, 0.8794, 0.08018, 0.874, 0.09057, 0.8737, 0.1012, 0.862, 0.1013, 0.8685, 0.09091, 0.8682, 0.08028, 0.8675, 0.08034, 0.8603, 0.09073, 0.8602, 0.1012, 0.9084, 0.1012, 0.916, 0.09083, 0.9159, 0.01482, 0.8794, 0.01473, 0.8859, 0.004338, 0.8861, 0.08037, 0.8527, 0.08037, 0.845, 0.09076, 0.845, 0.1013, 0.9232, 0.1014, 0.9296, 0.09101, 0.9294, 0.01466, 0.8931, 0.01463, 0.9007, 0.004241, 0.9007, 0.08034, 0.8374, 0.08028, 0.8302, 0.09066, 0.8304, 0.1013, 0.8247, 0.1012, 0.8319, 0.09083, 0.832, 0.08018, 0.8237, 0.08006, 0.8183, 0.09057, 0.824, 0.01463, 0.9084, 0.01466, 0.916, 0.004274, 0.9159, 0.1012, 0.8395, 0.1011, 0.8472, 0.09078, 0.8395, 0.1013, 0.8794, 0.1012, 0.8859, 0.09091, 0.8797, 0.01473, 0.9232, 0.01482, 0.9296, 0.004338, 0.923, 0.1012, 0.8548, 0.1012, 0.862, 0.09078, 0.8547, 0.1012, 0.8931, 0.1011, 0.9007, 0.09078, 0.8932, 0.08018, 0.874, 0.08028, 0.8675, 0.09066, 0.8673, 0.1011, 0.9007, 0.1012, 0.9084, 0.09078, 0.9084, 0.1013, 0.8685, 0.1014, 0.874, 0.09091, 0.8682, 0.08034, 0.8603, 0.08037, 0.8527, 0.09076, 0.8527, 0.1012, 0.916, 0.1013, 0.9232, 0.09091, 0.923, 0.01473, 0.8859, 0.01466, 0.8931, 0.004274, 0.8932, 0.08037, 0.845, 0.08034, 0.8374, 0.09073, 0.8375, 0.1014, 0.8183, 0.1013, 0.8247, 0.09091, 0.8249, 0.01463, 0.9007, 0.01463, 0.9084, 0.004241, 0.9007, 0.08028, 0.8302, 0.08018, 0.8237, 0.09066, 0.8304, 0.1012, 0.8319, 0.1012, 0.8395, 0.09078, 0.8395, 0.1014, 0.874, 0.1013, 0.8794, 0.09091, 0.8797, 0.01466, 0.916, 0.01473, 0.9232, 0.004338, 0.923, 0.02753, 0.8086, 0.02475, 0.8138, 0.02211, 0.805, 0.08066, 0.7907, 0.07772, 0.7978, 0.07501, 0.7889, 0.2379, 0.7572, 0.2416, 0.7609, 0.2361, 0.7616, 0.2602, 0.849, 0.1773, 0.8486, 0.2602, 0.8426, 0.1738, 0.965, 0.09082, 0.9648, 0.09078, 0.9587, 0.1544, 0.7899, 0.2373, 0.7898, 0.2373, 0.7959, 0.2602, 0.8426, 0.1772, 0.8425, 0.2602, 0.8361, 0.0874, 0.9764, 0.004447, 0.9752, 0.00436, 0.9708, 0.1454, 0.8351, 0.129, 0.8597, 0.1188, 0.8351, 0.1542, 0.8077, 0.2372, 0.8069, 0.2371, 0.8113, 0.2603, 0.855, 0.1773, 0.8544, 0.2602, 0.849, 0.1738, 0.971, 0.09088, 0.9706, 0.1738, 0.965, 0.2603, 0.8604, 0.1774, 0.8596, 0.2603, 0.855, 0.1738, 0.9343, 0.09088, 0.9353, 0.09097, 0.9308, 0.08724, 0.9664, 0.004294, 0.9656, 0.004254, 0.9598, 0.0872, 0.9604, 0.004254, 0.9598, 0.08718, 0.954, 0.2602, 0.8297, 0.1773, 0.8301, 0.1773, 0.8243, 0.1543, 0.8023, 0.2373, 0.8017, 0.2372, 0.8069, 0.2603, 0.8237, 0.1773, 0.8243, 0.1774, 0.8191, 0.2602, 0.8361, 0.1772, 0.8362, 0.2602, 0.8297, 0.08731, 0.9351, 0.00436, 0.9355, 0.0874, 0.9296, 0.08724, 0.9411, 0.004294, 0.9413, 0.00436, 0.9355, 0.1737, 0.9521, 0.09076, 0.9524, 0.09078, 0.9463, 0.1738, 0.9397, 0.09082, 0.9405, 0.09088, 0.9353, 0.1541, 0.7609, 0.2371, 0.7619, 0.1542, 0.7655, 0.1737, 0.9457, 0.09078, 0.9463, 0.09082, 0.9405, 0.08731, 0.9718, 0.00436, 0.9708, 0.08724, 0.9664, 0.0872, 0.9475, 0.004254, 0.9474, 0.004294, 0.9413, 0.1737, 0.9586, 0.09078, 0.9587, 0.09076, 0.9524, 0.08718, 0.954, 0.004241, 0.9537, 0.004254, 0.9474, 0.1544, 0.7834, 0.2373, 0.7835, 0.2373, 0.7898, 0.1544, 0.7963, 0.2373, 0.7959, 0.2373, 0.8017, 0.1543, 0.771, 0.2373, 0.7716, 0.1544, 0.777, 0.1739, 0.9764, 0.09097, 0.9758, 0.09088, 0.9706, 0.1544, 0.777, 0.2373, 0.7774, 0.2373, 0.7835, 0.1997, 0.8752, 0.2059, 0.874, 0.1887, 0.881, 0.1738, 0.966, 0.179, 0.9536, 0.177, 0.9692, 0.2024, 0.812, 0.202, 0.813, 0.2003, 0.813, 0.1981, 0.8163, 0.1992, 0.8158, 0.2003, 0.817, 0.1276, 0.7681, 0.1186, 0.7462, 0.1448, 0.7462, 0.2024, 0.8181, 0.202, 0.817, 0.2031, 0.8158, 0.1693, 0.9768, 0.1662, 0.9737, 0.1699, 0.9721, 0.1169, 0.9762, 0.1133, 0.9851, 0.1116, 0.9815, 0.2167, 0.9019, 0.2167, 0.9029, 0.2031, 0.8142, 0.1909, 0.9794, 0.1894, 0.964, 0.1909, 0.9634, 0.09999, 0.8539, 0.1246, 0.8641, 0.1246, 0.8703, 0.1693, 0.966, 0.1642, 0.9536, 0.179, 0.9536, 0.1738, 0.9768, 0.179, 0.9893, 0.1642, 0.9893, 0.1693, 0.9768, 0.1642, 0.9893, 0.1662, 0.9737, 0.1662, 0.9737, 0.1537, 0.9788, 0.1537, 0.964, 0.177, 0.9692, 0.1894, 0.964, 0.177, 0.9737, 0.1662, 0.9692, 0.1537, 0.964, 0.1642, 0.9536, 0.177, 0.9737, 0.1894, 0.9788, 0.1738, 0.9768, 0.02202, 0.8827, 0.008118, 0.8878, 0.02202, 0.8615, 0.1522, 0.9794, 0.1484, 0.981, 0.1484, 0.9618, 0.1796, 0.9908, 0.1812, 0.9946, 0.162, 0.9946, 0.1909, 0.9634, 0.1947, 0.9618, 0.1909, 0.9794, 0.1636, 0.9521, 0.162, 0.9483, 0.1796, 0.9521, 0.1636, 0.9908, 0.162, 0.9946, 0.1522, 0.9794, 0.1909, 0.9794, 0.1947, 0.981, 0.1796, 0.9908, 0.1796, 0.9521, 0.1812, 0.9483, 0.1947, 0.9618, 0.1522, 0.9634, 0.1484, 0.9618, 0.1636, 0.9521, 0.04325, 0.98, 0.04257, 0.98, 0.04333, 0.9608, 0.09391, 0.9731, 0.09322, 0.9731, 0.09412, 0.9539, 0.09412, 0.9867, 0.09343, 0.9867, 0.09391, 0.9731, 0.2555, 0.8617, 0.2548, 0.8617, 0.2553, 0.8474, 0.2573, 0.974, 0.2567, 0.974, 0.2566, 0.9604, 0.04333, 0.9935, 0.04264, 0.9935, 0.04257, 0.98, 0.2553, 0.8474, 0.2546, 0.8474, 0.2555, 0.8283, 0.2573, 0.9604, 0.2566, 0.9604, 0.2567, 0.9412, 0.2121, 0.7731, 0.2156, 0.7716, 0.2257, 0.7866, 0.2257, 0.7403, 0.2271, 0.7438, 0.2156, 0.7553, 0.2584, 0.7539, 0.255, 0.7553, 0.2434, 0.7438, 0.2449, 0.7866, 0.2434, 0.7832, 0.255, 0.7716, 0.2257, 0.7866, 0.2271, 0.7832, 0.2434, 0.7832, 0.2121, 0.7539, 0.2156, 0.7553, 0.2121, 0.7731, 0.2449, 0.7403, 0.2434, 0.7438, 0.2271, 0.7438, 0.2584, 0.7731, 0.255, 0.7716, 0.2584, 0.7539, 0.2434, 0.7438, 0.2379, 0.7572, 0.2271, 0.7438, 0.255, 0.7716, 0.2416, 0.7661, 0.2416, 0.7609, 0.2156, 0.7716, 0.229, 0.7661, 0.2327, 0.7698, 0.2271, 0.7438, 0.2327, 0.7572, 0.2156, 0.7553, 0.255, 0.7553, 0.2416, 0.7609, 0.2379, 0.7572, 0.2434, 0.7832, 0.2379, 0.7698, 0.2416, 0.7661, 0.2271, 0.7832, 0.2327, 0.7698, 0.2379, 0.7698, 0.2156, 0.7553, 0.229, 0.7609, 0.229, 0.7661, 0.1636, 0.9521, 0.1796, 0.9521, 0.1642, 0.9536, 0.1693, 0.8077, 0.2017, 0.807, 0.2017, 0.8099, 0.1692, 0.8065, 0.2017, 0.805, 0.1693, 0.8077, 0.2026, 0.8981, 0.1701, 0.8994, 0.2025, 0.8969, 0.2025, 0.9038, 0.1701, 0.9052, 0.1701, 0.9031, 0.1693, 0.8093, 0.2017, 0.8099, 0.1692, 0.8104, 0.2025, 0.8969, 0.1701, 0.8972, 0.2026, 0.8953, 0.2025, 0.9026, 0.1701, 0.9031, 0.2025, 0.901, 0.2528, 0.8617, 0.2517, 0.8293, 0.2544, 0.8617, 0.1331, 0.7814, 0.1358, 0.7877, 0.1302, 0.7814, 0.1302, 0.7744, 0.1276, 0.7681, 0.1358, 0.7681, 0.1331, 0.7744, 0.1358, 0.7681, 0.1352, 0.7765, 0.1282, 0.7765, 0.1219, 0.7738, 0.1276, 0.7681, 0.1276, 0.7877, 0.1186, 0.8096, 0.1219, 0.782, 0.1219, 0.7738, 0.1, 0.7648, 0.1186, 0.7462, 0.1415, 0.782, 0.1633, 0.791, 0.1358, 0.7877, 0.1219, 0.782, 0.1, 0.791, 0.1219, 0.7738, 0.1415, 0.7738, 0.1633, 0.7648, 0.1415, 0.782, 0.1358, 0.7681, 0.1448, 0.7462, 0.1415, 0.7738, 0.1358, 0.7877, 0.1448, 0.8096, 0.1276, 0.7877, 0.1542, 0.7655, 0.2372, 0.7664, 0.2373, 0.7716, 0.1, 0.791, 0.09412, 0.7935, 0.1, 0.7648, 0.1448, 0.8096, 0.1472, 0.8155, 0.1186, 0.8096, 0.1633, 0.7648, 0.1692, 0.7623, 0.1692, 0.7935, 0.1186, 0.7462, 0.1161, 0.7403, 0.1448, 0.7462, 0.1186, 0.8096, 0.1161, 0.8155, 0.09412, 0.7935, 0.1633, 0.791, 0.1692, 0.7935, 0.1472, 0.8155, 0.1448, 0.7462, 0.1472, 0.7403, 0.1633, 0.7648, 0.1, 0.7648, 0.09412, 0.7623, 0.1186, 0.7462, 0.2602, 0.7716, 0.2584, 0.7718, 0.2603, 0.7405, 0.02463, 0.961, 0.02638, 0.9608, 0.02463, 0.9921, 0.258, 0.8793, 0.2562, 0.8795, 0.258, 0.8482, 0.2585, 0.9014, 0.2568, 0.9019, 0.258, 0.8793, 0.2594, 0.959, 0.2577, 0.9594, 0.2591, 0.9358, 0.2603, 0.7937, 0.2586, 0.7941, 0.2602, 0.7716, 0.258, 0.8482, 0.2562, 0.8481, 0.2585, 0.8263, 0.2591, 0.9358, 0.2574, 0.936, 0.2594, 0.9048, 0.1478, 0.8292, 0.1454, 0.8351, 0.1188, 0.8351, 0.1701, 0.8829, 0.1642, 0.8805, 0.1701, 0.8515, 0.1164, 0.9052, 0.1188, 0.8993, 0.1454, 0.8993, 0.09412, 0.8515, 0.09999, 0.8539, 0.09999, 0.8805, 0.1164, 0.8292, 0.1188, 0.8351, 0.09412, 0.8515, 0.1701, 0.8515, 0.1642, 0.8539, 0.1454, 0.8351, 0.1478, 0.9052, 0.1454, 0.8993, 0.1701, 0.8829, 0.09412, 0.8829, 0.09999, 0.8805, 0.1164, 0.9052, 0.09999, 0.8805, 0.129, 0.8747, 0.1188, 0.8993, 0.1642, 0.8805, 0.1396, 0.8703, 0.1396, 0.8641, 0.1188, 0.8993, 0.129, 0.8747, 0.1352, 0.8747, 0.1454, 0.8993, 0.1352, 0.8747, 0.1396, 0.8703, 0.1188, 0.8351, 0.129, 0.8597, 0.1246, 0.8641, 0.1642, 0.8539, 0.1396, 0.8641, 0.1352, 0.8597, 0.05167, 0.901, 0.01463, 0.9007, 0.01466, 0.8931, 0.1202, 0.8224, 0.09412, 0.8236, 0.1203, 0.8172, 0.1765, 0.8187, 0.1906, 0.8195, 0.1765, 0.8212, 0.1764, 0.8169, 0.1906, 0.8185, 0.1906, 0.8195, 0.2496, 0.8999, 0.2483, 0.9149, 0.2434, 0.8995, 0.1353, 0.823, 0.1353, 0.8276, 0.1202, 0.8224, 0.1353, 0.8225, 0.1764, 0.8217, 0.1764, 0.8291, 0.2026, 0.9483, 0.2089, 0.9486, 0.2024, 0.9633, 0.2434, 0.8995, 0.1764, 0.8164, 0.239, 0.8993, 0.2133, 0.9487, 0.2112, 0.9637, 0.2089, 0.9486, 0.1765, 0.8212, 0.2101, 0.8237, 0.1764, 0.823, 0.2047, 0.8211, 0.1906, 0.8208, 0.1906, 0.8194, 0.1116, 0.9815, 0.1133, 0.9851, 0.1029, 0.9851, 0.03083, 0.9105, 0.008118, 0.8878, 0.02202, 0.8827, 0.04252, 0.972, 0.04127, 0.972, 0.04132, 0.9608, 0.04127, 0.9793, 0.04003, 0.9793, 0.04124, 0.972, 0.2121, 0.8245, 0.2109, 0.8245, 0.2108, 0.8153, 0.04124, 0.972, 0.03999, 0.972, 0.04127, 0.9608, 0.212, 0.8153, 0.2108, 0.8153, 0.2109, 0.805, 0.04257, 0.9799, 0.04132, 0.9799, 0.04127, 0.972, 0.02774, 0.9785, 0.02649, 0.9785, 0.02762, 0.9712, 0.02762, 0.9712, 0.02638, 0.9711, 0.02774, 0.9608, 0.09412, 0.9427, 0.1159, 0.9448, 0.1103, 0.9589, 0.09266, 0.9752, 0.086, 0.9751, 0.08609, 0.9539, 0.2506, 0.8683, 0.2439, 0.8683, 0.2437, 0.8524, 0.1699, 0.9721, 0.1662, 0.9737, 0.1699, 0.9707, 0.2379, 0.7698, 0.2361, 0.7654, 0.2416, 0.7661, 0.008118, 0.8878, 0.004241, 0.8892, 0.008118, 0.8557, 0.008118, 0.8557, 0.004241, 0.8541, 0.0291, 0.8292, 0.09024, 0.8897, 0.09412, 0.8913, 0.06574, 0.9142, 0.03083, 0.833, 0.0291, 0.8292, 0.06425, 0.8292, 0.06574, 0.9142, 0.0673, 0.9181, 0.0291, 0.9141, 0.06295, 0.833, 0.06425, 0.8292, 0.09024, 0.8551, 0.03083, 0.9105, 0.0291, 0.9141, 0.008118, 0.8878, 0.09024, 0.8551, 0.09412, 0.8534, 0.09412, 0.8913, 0.2121, 0.7666, 0.208, 0.7704, 0.1698, 0.7666, 0.2097, 0.8318, 0.2126, 0.8294, 0.2125, 0.8645, 0.1507, 0.9094, 0.1484, 0.9059, 0.1754, 0.9052, 0.06234, 0.9216, 0.03939, 0.9184, 0.06436, 0.9181, 0.004241, 0.9184, 0.006995, 0.9217, 0.006995, 0.9575, 0.1787, 0.909, 0.1754, 0.9052, 0.2133, 0.9052, 0.2116, 0.7404, 0.2079, 0.7427, 0.1731, 0.7427, 0.1702, 0.8942, 0.1735, 0.8919, 0.2126, 0.8943, 0.03411, 0.7403, 0.004241, 0.8024, 0.004241, 0.7645, 0.05009, 0.9956, 0.04776, 0.9956, 0.04776, 0.9608, 0.1754, 0.9052, 0.1787, 0.909, 0.1787, 0.9438, 0.2437, 0.8292, 0.2437, 0.8641, 0.2126, 0.8641, 0.01715, 0.9608, 0.01951, 0.9608, 0.01951, 0.9956, 0.0454, 0.9608, 0.04776, 0.9613, 0.0454, 0.992, 0.02227, 0.9613, 0.02463, 0.9608, 0.02463, 0.992, 0.01485, 0.9608, 0.01715, 0.9608, 0.01485, 0.9966, 0.1735, 0.8919, 0.1702, 0.8942, 0.1701, 0.8644, 0.2133, 0.9412, 0.2133, 0.9054, 0.2384, 0.9052, 0.05285, 0.9608, 0.05515, 0.9608, 0.05515, 0.9966, 0.05807, 0.9608, 0.06102, 0.9608, 0.06102, 0.9933, 0.009939, 0.9933, 0.006989, 0.9933, 0.006989, 0.9608, 0.1954, 0.9483, 0.1987, 0.9483, 0.1987, 0.9849, 0.2126, 0.8294, 0.2097, 0.8318, 0.1702, 0.8292, 0.2121, 0.8233, 0.2121, 0.7866, 0.2425, 0.7866, 0.2574, 0.9412, 0.254, 0.9412, 0.2574, 0.9046, 0.134, 0.9893, 0.1306, 0.9893, 0.1306, 0.9589, 0.06436, 0.9912, 0.06102, 0.9912, 0.06436, 0.9608, 0.1237, 0.9945, 0.1206, 0.9945, 0.1206, 0.9589, 0.06436, 0.9605, 0.06234, 0.9571, 0.06436, 0.9181, 0.2356, 0.977, 0.2356, 0.9414, 0.2566, 0.9412, 0.1416, 0.959, 0.1449, 0.9589, 0.1449, 0.9945, 0.2478, 0.8982, 0.2434, 0.8982, 0.2434, 0.8687, 0.2478, 0.8687, 0.2522, 0.8687, 0.2522, 0.8982, 0.2601, 0.9952, 0.2574, 0.9952, 0.2601, 0.9594, 0.03939, 0.9608, 0.004241, 0.9608, 0.03664, 0.9575, 0.06447, 0.9539, 0.06447, 0.9181, 0.09412, 0.9181, 0.004241, 0.9608, 0.006989, 0.9608, 0.006989, 0.9965, 0.05009, 0.9608, 0.05285, 0.9608, 0.05285, 0.9904, 0.02227, 0.9904, 0.01951, 0.9904, 0.01951, 0.9608, 0.2562, 0.7911, 0.2583, 0.791, 0.2583, 0.8258, 0.2079, 0.7427, 0.2116, 0.7404, 0.2083, 0.7643, 0.06447, 0.9891, 0.06447, 0.9543, 0.086, 0.9539, 0.0454, 0.9956, 0.04333, 0.9956, 0.04333, 0.9608, 0.05807, 0.9897, 0.05515, 0.9897, 0.05515, 0.9608, 0.1692, 0.8149, 0.1692, 0.812, 0.1981, 0.812, 0.1449, 0.9589, 0.1484, 0.9589, 0.1484, 0.993, 0.208, 0.7704, 0.2121, 0.7666, 0.2121, 0.805, 0.2126, 0.8982, 0.2126, 0.8641, 0.2434, 0.8981, 0.2557, 0.8982, 0.2522, 0.8982, 0.2522, 0.8641, 0.1381, 0.9589, 0.1416, 0.9589, 0.1381, 0.9898, 0.1237, 0.9589, 0.1272, 0.9589, 0.1237, 0.9898, 0.01246, 0.996, 0.009939, 0.996, 0.01246, 0.9608, 0.1484, 0.9059, 0.1507, 0.9094, 0.1507, 0.9446, 0.2133, 0.977, 0.2133, 0.9418, 0.2356, 0.9412, 0.01246, 0.9608, 0.01485, 0.9608, 0.01246, 0.996, 0.1347, 0.9589, 0.1381, 0.9589, 0.1381, 0.9904, 0.1272, 0.9589, 0.1306, 0.9589, 0.1272, 0.9904, 0.2047, 0.823, 0.1906, 0.8219, 0.1906, 0.8208, 0.1981, 0.8137, 0.1992, 0.8142, 0.1992, 0.8158, 0.1999, 0.8181, 0.2003, 0.817, 0.2024, 0.8181, 0.1999, 0.812, 0.2003, 0.813, 0.1981, 0.8137, 0.1282, 0.7793, 0.1219, 0.782, 0.1282, 0.7765, 0.1352, 0.7765, 0.1415, 0.7738, 0.1415, 0.782, 0.1302, 0.7814, 0.1276, 0.7877, 0.1282, 0.7793, 0.1352, 0.7793, 0.1415, 0.782, 0.1331, 0.7814, 0.1272, 0.9437, 0.1334, 0.9565, 0.1159, 0.9448, 0.2562, 0.8259, 0.2495, 0.8259, 0.2561, 0.8079, 0.2504, 0.8525, 0.2437, 0.8524, 0.2506, 0.8293, 0.2561, 0.8079, 0.2495, 0.8079, 0.2495, 0.7866, 0.2495, 0.8259, 0.2428, 0.8258, 0.2425, 0.8096, 0.09276, 0.9902, 0.08609, 0.9902, 0.09266, 0.9752, 0.2492, 0.8096, 0.2425, 0.8096, 0.2428, 0.7866, 0.177, 0.8939, 0.177, 0.9008, 0.1382, 0.894, 0.04334, 0.8524, 0.04331, 0.8593, 0.004497, 0.8593, 0.1771, 0.8814, 0.1771, 0.8873, 0.1383, 0.8815, 0.1772, 0.8764, 0.1771, 0.8814, 0.1384, 0.8765, 0.004351, 0.8259, 0.004241, 0.8209, 0.04316, 0.8259, 0.004437, 0.8318, 0.004351, 0.8259, 0.04325, 0.8318, 0.004497, 0.8384, 0.004437, 0.8318, 0.04331, 0.8384, 0.004528, 0.8453, 0.004497, 0.8384, 0.04334, 0.8453, 0.004528, 0.8524, 0.004528, 0.8453, 0.04334, 0.8524, 0.1773, 0.8486, 0.1772, 0.8425, 0.2602, 0.8426, 0.004437, 0.8659, 0.004497, 0.8593, 0.04325, 0.8659, 0.004351, 0.8718, 0.004437, 0.8659, 0.04316, 0.8718, 0.004241, 0.8768, 0.004351, 0.8718, 0.04305, 0.8768, 0.09056, 0.9216, 0.09065, 0.9275, 0.05176, 0.9216, 0.09051, 0.915, 0.09056, 0.9216, 0.0517, 0.915, 0.02475, 0.8138, 0.01836, 0.8096, 0.02211, 0.805, 0.2116, 0.7404, 0.2121, 0.7666, 0.2083, 0.7643, 0.09051, 0.894, 0.09047, 0.901, 0.0517, 0.894, 0.09056, 0.8875, 0.09051, 0.894, 0.05176, 0.8875, 0.09065, 0.8816, 0.09056, 0.8875, 0.05184, 0.8816, 0.1771, 0.8665, 0.1772, 0.8715, 0.1383, 0.8664, 0.1771, 0.8606, 0.1771, 0.8665, 0.1382, 0.8605, 0.09088, 0.9706, 0.09082, 0.9648, 0.1738, 0.965, 0.177, 0.8471, 0.177, 0.854, 0.1382, 0.847, 0.177, 0.84, 0.177, 0.8471, 0.1382, 0.8399, 0.1771, 0.833, 0.177, 0.84, 0.1382, 0.8329, 0.1771, 0.8265, 0.1771, 0.833, 0.1383, 0.8264, 0.1772, 0.8206, 0.1771, 0.8265, 0.1384, 0.8205, 0.1771, 0.9214, 0.1772, 0.9273, 0.1383, 0.9215, 0.1771, 0.9149, 0.1771, 0.9214, 0.1382, 0.915, 0.177, 0.9008, 0.177, 0.9079, 0.1382, 0.9009, 0.01463, 0.9084, 0.004241, 0.9084, 0.004241, 0.9007, 0.162, 0.9946, 0.1484, 0.981, 0.1522, 0.9794, 0.1774, 0.8596, 0.1773, 0.8544, 0.2603, 0.855, 0.2292, 0.9304, 0.2183, 0.9363, 0.2059, 0.9375, 0.1217, 0.7403, 0.1076, 0.7417, 0.1146, 0.7403, 0.1011, 0.7444, 0.1076, 0.7417, 0.1286, 0.7417, 0.2574, 0.936, 0.2577, 0.9046, 0.2594, 0.9048, 0.1411, 0.7484, 0.1286, 0.7417, 0.1352, 0.7444, 0.1633, 0.7648, 0.1633, 0.791, 0.1415, 0.782, 0.1352, 0.8082, 0.1286, 0.8109, 0.1411, 0.8043, 0.1528, 0.7658, 0.1461, 0.7534, 0.15, 0.7593, 0.1701, 0.9031, 0.1701, 0.9002, 0.2025, 0.901, 0.15, 0.7934, 0.1461, 0.7993, 0.1528, 0.7868, 0.004241, 0.9608, 0.006995, 0.9575, 0.03664, 0.9575, 0.04331, 0.8384, 0.04325, 0.8318, 0.08034, 0.8374, 0.1382, 0.8399, 0.1382, 0.847, 0.1012, 0.8395, 0.1383, 0.8664, 0.1384, 0.8714, 0.1013, 0.8685, 0.1382, 0.894, 0.1382, 0.9009, 0.1012, 0.8931, 0.1382, 0.8329, 0.1382, 0.8399, 0.1012, 0.8319, 0.05167, 0.901, 0.05167, 0.9081, 0.01463, 0.9007, 0.08609, 0.9902, 0.086, 0.9751, 0.09266, 0.9752, 0.1012, 0.9084, 0.1011, 0.9007, 0.1382, 0.9009, 0.04325, 0.8659, 0.04331, 0.8593, 0.08028, 0.8675, 0.1383, 0.9215, 0.1384, 0.9274, 0.1013, 0.9232, 0.04325, 0.8318, 0.04316, 0.8259, 0.08028, 0.8302, 0.04331, 0.8593, 0.04334, 0.8524, 0.08034, 0.8603, 0.1013, 0.8794, 0.1014, 0.874, 0.1384, 0.8765, 0.1382, 0.8539, 0.1382, 0.8605, 0.1012, 0.8548, 0.04316, 0.8259, 0.04305, 0.8209, 0.08018, 0.8237, 0.1382, 0.908, 0.1382, 0.915, 0.1012, 0.9084, 0.1384, 0.8205, 0.1383, 0.8264, 0.1014, 0.8183, 0.05184, 0.8816, 0.05176, 0.8875, 0.01482, 0.8794, 0.04334, 0.8453, 0.04331, 0.8384, 0.08037, 0.845, 0.1383, 0.8264, 0.1382, 0.8329, 0.1013, 0.8247, 0.05167, 0.9081, 0.05167, 0.901, 0.09047, 0.901, 0.04334, 0.8524, 0.04334, 0.8453, 0.08037, 0.8527, 0.2091, 0.8238, 0.2077, 0.8241, 0.2076, 0.8097, 0.09412, 0.9427, 0.09412, 0.9198, 0.108, 0.9258, 0.05176, 0.8875, 0.0517, 0.894, 0.01473, 0.8859, 0.1382, 0.8605, 0.1383, 0.8664, 0.1012, 0.862, 0.1383, 0.8815, 0.1382, 0.8874, 0.1013, 0.8794, 0.0517, 0.915, 0.05176, 0.9216, 0.01466, 0.916, 0.08028, 0.8675, 0.08018, 0.874, 0.04316, 0.8718, 0.1382, 0.915, 0.1383, 0.9215, 0.1012, 0.916, 0.1382, 0.8874, 0.1382, 0.894, 0.1012, 0.8859, 0.05176, 0.9216, 0.05184, 0.9275, 0.01473, 0.9232, 0.04305, 0.8768, 0.04316, 0.8718, 0.08006, 0.8794, 0.2477, 0.9409, 0.2483, 0.9149, 0.252, 0.915, 0.09076, 0.8472, 0.1011, 0.8472, 0.09078, 0.8547, 0.09083, 0.8861, 0.1012, 0.8859, 0.09078, 0.8932, 0.09045, 0.8791, 0.08006, 0.8794, 0.09057, 0.8737, 0.09083, 0.8618, 0.1012, 0.862, 0.09091, 0.8682, 0.09066, 0.8673, 0.08028, 0.8675, 0.09073, 0.8602, 0.09078, 0.9084, 0.1012, 0.9084, 0.09083, 0.9159, 0.004432, 0.8797, 0.01482, 0.8794, 0.004338, 0.8861, 0.09076, 0.8527, 0.08037, 0.8527, 0.09076, 0.845, 0.09091, 0.923, 0.1013, 0.9232, 0.09101, 0.9294, 0.004274, 0.8932, 0.01466, 0.8931, 0.004241, 0.9007, 0.09073, 0.8375, 0.08034, 0.8374, 0.09066, 0.8304, 0.09091, 0.8249, 0.1013, 0.8247, 0.09083, 0.832, 0.1772, 0.8425, 0.1772, 0.8362, 0.2602, 0.8361, 0.004241, 0.9084, 0.01463, 0.9084, 0.004274, 0.9159, 0.1887, 0.881, 0.194, 0.8776, 0.1997, 0.8752, 0.1014, 0.874, 0.09101, 0.8736, 0.09091, 0.8682, 0.07772, 0.7978, 0.07251, 0.795, 0.07501, 0.7889, 0.1186, 0.8096, 0.1, 0.791, 0.1219, 0.782, 0.1772, 0.8362, 0.1773, 0.8301, 0.2602, 0.8297, 0.09057, 0.8737, 0.08018, 0.874, 0.09066, 0.8673, 0.09076, 0.9007, 0.1011, 0.9007, 0.09078, 0.9084, 0.1701, 0.8972, 0.1701, 0.8943, 0.2026, 0.8953, 0.09073, 0.8602, 0.08034, 0.8603, 0.09076, 0.8527, 0.09083, 0.9159, 0.1012, 0.916, 0.09091, 0.923, 0.004338, 0.8861, 0.01473, 0.8859, 0.004274, 0.8932, 0.09076, 0.845, 0.08037, 0.845, 0.09073, 0.8375, 0.09101, 0.8185, 0.1014, 0.8183, 0.09091, 0.8249, 0.2371, 0.7619, 0.2372, 0.7664, 0.1542, 0.7655, 0.08006, 0.8183, 0.09045, 0.8186, 0.09057, 0.824, 0.09083, 0.832, 0.1012, 0.8319, 0.09078, 0.8395, 0.09101, 0.8743, 0.1014, 0.874, 0.09091, 0.8797, 0.004274, 0.9159, 0.01466, 0.916, 0.004338, 0.923, 0.03184, 0.8168, 0.02475, 0.8138, 0.02753, 0.8086, 0.005738, 0.7907, 0.004241, 0.7831, 0.01012, 0.7826, 0.2121, 0.874, 0.2183, 0.8752, 0.224, 0.8776, 0.01294, 0.7545, 0.01836, 0.749, 0.02211, 0.7536, 0.05456, 0.8168, 0.04704, 0.8183, 0.05285, 0.8111, 0.06165, 0.8138, 0.05456, 0.8168, 0.05285, 0.8111, 0.07346, 0.8041, 0.07251, 0.795, 0.07772, 0.7978, 0.07346, 0.8041, 0.06889, 0.8004, 0.07251, 0.795, 0.07346, 0.8041, 0.06429, 0.805, 0.06889, 0.8004, 0.06803, 0.8096, 0.06429, 0.805, 0.07346, 0.8041, 0.02211, 0.7536, 0.02475, 0.7448, 0.02753, 0.75, 0.004241, 0.7831, 0.004241, 0.7755, 0.01012, 0.776, 0.0175, 0.7582, 0.01294, 0.7545, 0.02211, 0.7536, 0.0175, 0.7582, 0.008675, 0.7608, 0.01294, 0.7545, 0.01388, 0.7636, 0.008675, 0.7608, 0.0175, 0.7582, 0.01388, 0.7636, 0.005738, 0.7679, 0.008675, 0.7608, 0.01139, 0.7697, 0.005738, 0.7679, 0.01388, 0.7636, 0.06165, 0.8138, 0.06429, 0.805, 0.06803, 0.8096, 0.06165, 0.8138, 0.05887, 0.8086, 0.06429, 0.805, 0.06165, 0.8138, 0.05285, 0.8111, 0.05887, 0.8086, 0.01836, 0.749, 0.02475, 0.7448, 0.02211, 0.7536, 0.03936, 0.8183, 0.04646, 0.8124, 0.04704, 0.8183, 0.04646, 0.8124, 0.03936, 0.8183, 0.03994, 0.8124, 0.03994, 0.8124, 0.03936, 0.8183, 0.03355, 0.8111, 0.02753, 0.8086, 0.03355, 0.8111, 0.03184, 0.8168, 0.1843, 0.926, 0.2395, 0.915, 0.2372, 0.9208, 0.02211, 0.805, 0.01836, 0.8096, 0.0175, 0.8004, 0.004241, 0.7755, 0.005738, 0.7679, 0.01012, 0.776, 0.1076, 0.7417, 0.1217, 0.7403, 0.1286, 0.7417, 0.03355, 0.8111, 0.03936, 0.8183, 0.03184, 0.8168, 0.01139, 0.7889, 0.008675, 0.7978, 0.005738, 0.7907, 0.01012, 0.776, 0.01012, 0.7826, 0.004241, 0.7831, 0.01012, 0.7826, 0.01139, 0.7889, 0.005738, 0.7907, 0.008675, 0.7978, 0.01139, 0.7889, 0.01388, 0.795, 0.1334, 0.9565, 0.1272, 0.9437, 0.1345, 0.9363, 0.008675, 0.7978, 0.01388, 0.795, 0.0175, 0.8004, 0.008675, 0.7978, 0.0175, 0.8004, 0.01294, 0.8041, 0.03999, 0.972, 0.04003, 0.9608, 0.04127, 0.9608, 0.08216, 0.7831, 0.08066, 0.7907, 0.07628, 0.7826, 0.2379, 0.7572, 0.2327, 0.7572, 0.2271, 0.7438, 0.02475, 0.7448, 0.03355, 0.7475, 0.02753, 0.75, 0.03184, 0.7418, 0.03355, 0.7475, 0.02475, 0.7448, 0.07628, 0.776, 0.08216, 0.7831, 0.07628, 0.7826, 0.07628, 0.776, 0.08216, 0.7755, 0.08216, 0.7831, 0.07501, 0.7697, 0.08216, 0.7755, 0.07628, 0.776, 0.07501, 0.7697, 0.08066, 0.7679, 0.08216, 0.7755, 0.07501, 0.7697, 0.07772, 0.7608, 0.08066, 0.7679, 0.07251, 0.7636, 0.07772, 0.7608, 0.07501, 0.7697, 0.06889, 0.7582, 0.07772, 0.7608, 0.07251, 0.7636, 0.06889, 0.7582, 0.07346, 0.7545, 0.07772, 0.7608, 0.06429, 0.7536, 0.07346, 0.7545, 0.06889, 0.7582, 0.06429, 0.7536, 0.06803, 0.749, 0.07346, 0.7545, 0.03936, 0.7403, 0.03355, 0.7475, 0.03184, 0.7418, 0.06429, 0.7536, 0.06165, 0.7448, 0.06803, 0.749, 0.05887, 0.75, 0.06165, 0.7448, 0.06429, 0.7536, 0.05456, 0.7418, 0.06165, 0.7448, 0.05887, 0.75, 0.05456, 0.7418, 0.05887, 0.75, 0.05285, 0.7475, 0.05456, 0.7418, 0.05285, 0.7475, 0.04646, 0.7462, 0.04704, 0.7403, 0.05456, 0.7418, 0.04646, 0.7462, 0.03936, 0.7403, 0.04704, 0.7403, 0.03994, 0.7462, 0.03355, 0.7475, 0.03936, 0.7403, 0.03994, 0.7462, 0.1633, 0.791, 0.1448, 0.8096, 0.1358, 0.7877, 0.2361, 0.7654, 0.2379, 0.7698, 0.2345, 0.7654, 0.2416, 0.7609, 0.2372, 0.7627, 0.2361, 0.7616, 0.2416, 0.7609, 0.2416, 0.7661, 0.2372, 0.7643, 0.1992, 0.8158, 0.1992, 0.8142, 0.2003, 0.813, 0.1709, 0.9731, 0.1723, 0.9731, 0.1738, 0.9768, 0.2361, 0.7616, 0.2345, 0.7616, 0.2379, 0.7572, 0.1272, 0.9589, 0.1272, 0.9898, 0.1237, 0.9898, 0.2345, 0.7616, 0.2334, 0.7627, 0.229, 0.7609, 0.2334, 0.7627, 0.2334, 0.7643, 0.229, 0.7661, 0.229, 0.7661, 0.2334, 0.7643, 0.2327, 0.7698, 0.2334, 0.7627, 0.229, 0.7661, 0.229, 0.7609, 0.01482, 0.9296, 0.004432, 0.9294, 0.004338, 0.923, 0.1737, 0.9586, 0.1738, 0.965, 0.09078, 0.9587, 0.1544, 0.7963, 0.1544, 0.7899, 0.2373, 0.7959, 0.2437, 0.8524, 0.2439, 0.8292, 0.2506, 0.8293, 0.08731, 0.9718, 0.0874, 0.9764, 0.00436, 0.9708, 0.1454, 0.8351, 0.1353, 0.823, 0.129, 0.8597, 0.1353, 0.823, 0.1202, 0.8224, 0.1203, 0.8172, 0.129, 0.8597, 0.1353, 0.823, 0.1203, 0.8172, 0.1541, 0.8123, 0.1542, 0.8077, 0.2371, 0.8113, 0.09412, 0.7935, 0.09412, 0.7623, 0.1, 0.7648, 0.1358, 0.7877, 0.1276, 0.7877, 0.1302, 0.7814, 0.1188, 0.8351, 0.09999, 0.8539, 0.09412, 0.8515, 0.1739, 0.9296, 0.1738, 0.9343, 0.09097, 0.9308, 0.0872, 0.9604, 0.08724, 0.9664, 0.004254, 0.9598, 0.1012, 0.862, 0.09083, 0.8618, 0.09078, 0.8547, 0.2603, 0.8237, 0.2602, 0.8297, 0.1773, 0.8243, 0.1542, 0.8077, 0.1543, 0.8023, 0.2372, 0.8069, 0.2603, 0.8183, 0.2603, 0.8237, 0.1774, 0.8191, 0.00436, 0.9708, 0.004294, 0.9656, 0.08724, 0.9664, 0.09412, 0.7623, 0.1161, 0.7403, 0.1186, 0.7462, 0.08731, 0.9351, 0.08724, 0.9411, 0.00436, 0.9355, 0.1737, 0.9457, 0.1737, 0.9521, 0.09078, 0.9463, 0.1738, 0.9343, 0.1738, 0.9397, 0.09088, 0.9353, 0.0517, 0.915, 0.05167, 0.9081, 0.09047, 0.9081, 0.1738, 0.9397, 0.1737, 0.9457, 0.09082, 0.9405, 0.1772, 0.9089, 0.1772, 0.9026, 0.1887, 0.881, 0.08724, 0.9411, 0.0872, 0.9475, 0.004294, 0.9413, 0.1737, 0.9521, 0.1737, 0.9586, 0.09076, 0.9524, 0.0872, 0.9475, 0.08718, 0.954, 0.004254, 0.9474, 0.1544, 0.7899, 0.1544, 0.7834, 0.2373, 0.7898, 0.1543, 0.8023, 0.1544, 0.7963, 0.2373, 0.8017, 0.01466, 0.916, 0.01463, 0.9084, 0.05167, 0.9081, 0.1738, 0.971, 0.1739, 0.9764, 0.09088, 0.9706, 0.1544, 0.7834, 0.1544, 0.777, 0.2373, 0.7835, 0.08066, 0.7907, 0.07501, 0.7889, 0.07628, 0.7826, 0.1, 0.791, 0.1, 0.7648, 0.1219, 0.7738, 0.1808, 0.8907, 0.1887, 0.881, 0.1772, 0.9026, 0.1415, 0.782, 0.1358, 0.7877, 0.1331, 0.7814, 0.224, 0.8776, 0.1785, 0.915, 0.1772, 0.9089, 0.1772, 0.9089, 0.1887, 0.881, 0.2121, 0.874, 0.1012, 0.8548, 0.1011, 0.8472, 0.1382, 0.847, 0.179, 0.9536, 0.1894, 0.964, 0.177, 0.9692, 0.2121, 0.874, 0.224, 0.8776, 0.1772, 0.9089, 0.1012, 0.8859, 0.09083, 0.8861, 0.09091, 0.8797, 0.224, 0.8776, 0.2292, 0.881, 0.1785, 0.915, 0.2183, 0.9363, 0.2292, 0.9304, 0.224, 0.9339, 0.2337, 0.926, 0.2292, 0.9304, 0.2059, 0.9375, 0.2059, 0.9375, 0.2183, 0.9363, 0.2121, 0.9375, 0.2373, 0.7716, 0.2373, 0.7774, 0.1544, 0.777, 0.194, 0.9339, 0.2059, 0.9375, 0.1997, 0.9363, 0.194, 0.9339, 0.2337, 0.926, 0.2059, 0.9375, 0.2292, 0.881, 0.2337, 0.8855, 0.1785, 0.915, 0.2408, 0.9089, 0.2395, 0.8965, 0.2408, 0.9026, 0.2372, 0.8907, 0.2395, 0.8965, 0.2337, 0.8855, 0.02649, 0.9785, 0.02638, 0.9711, 0.02762, 0.9712, 0.1785, 0.915, 0.2337, 0.8855, 0.2408, 0.9089, 0.1808, 0.9208, 0.1785, 0.915, 0.1843, 0.926, 0.1785, 0.915, 0.2408, 0.9089, 0.1843, 0.926, 0.2408, 0.9089, 0.2395, 0.915, 0.1843, 0.926, 0.1448, 0.7462, 0.1633, 0.7648, 0.1415, 0.7738, 0.194, 0.9339, 0.1887, 0.9304, 0.1843, 0.926, 0.2372, 0.9208, 0.2337, 0.926, 0.194, 0.9339, 0.2372, 0.9208, 0.194, 0.9339, 0.1843, 0.926, 0.1306, 0.9589, 0.1306, 0.9904, 0.1272, 0.9904, 0.1999, 0.812, 0.2024, 0.812, 0.2003, 0.813, 0.1999, 0.8181, 0.1981, 0.8163, 0.2003, 0.817, 0.2031, 0.8142, 0.1992, 0.8158, 0.2003, 0.813, 0.2003, 0.813, 0.202, 0.813, 0.2031, 0.8142, 0.2031, 0.8142, 0.2031, 0.8158, 0.1992, 0.8158, 0.2031, 0.8158, 0.202, 0.817, 0.2003, 0.817, 0.1992, 0.8158, 0.2031, 0.8158, 0.2003, 0.817, 0.1358, 0.7681, 0.1276, 0.7681, 0.1448, 0.7462, 0.2167, 0.9043, 0.2024, 0.8181, 0.2167, 0.9029, 0.2077, 0.8241, 0.2031, 0.8142, 0.2076, 0.8097, 0.1733, 0.9721, 0.177, 0.9737, 0.1723, 0.9731, 0.1662, 0.9737, 0.1662, 0.9692, 0.1699, 0.9707, 0.1693, 0.9768, 0.1699, 0.9721, 0.1709, 0.9731, 0.1272, 0.9187, 0.1168, 0.9187, 0.1122, 0.9052, 0.1693, 0.9768, 0.1709, 0.9731, 0.1738, 0.9768, 0.1169, 0.9762, 0.1206, 0.9778, 0.1133, 0.9851, 0.1169, 0.9762, 0.1206, 0.9674, 0.1206, 0.9778, 0.1169, 0.9688, 0.1206, 0.9674, 0.1169, 0.9762, 0.1169, 0.9688, 0.1133, 0.9601, 0.1206, 0.9674, 0.1116, 0.9635, 0.1133, 0.9601, 0.1169, 0.9688, 0.1035, 0.9627, 0.102, 0.9589, 0.1133, 0.9601, 0.1116, 0.9635, 0.1035, 0.9627, 0.1133, 0.9601, 0.1642, 0.9536, 0.1522, 0.9634, 0.1636, 0.9521, 0.1909, 0.9794, 0.1894, 0.9788, 0.1894, 0.964, 0.1894, 0.9788, 0.1909, 0.9794, 0.179, 0.9893, 0.06102, 0.9912, 0.06102, 0.9608, 0.06436, 0.9608, 0.1796, 0.9908, 0.1636, 0.9908, 0.179, 0.9893, 0.179, 0.9893, 0.1636, 0.9908, 0.1642, 0.9893, 0.1642, 0.9893, 0.1636, 0.9908, 0.1537, 0.9788, 0.1636, 0.9908, 0.1522, 0.9794, 0.1537, 0.9788, 0.1537, 0.964, 0.1537, 0.9788, 0.1522, 0.9634, 0.1909, 0.9794, 0.1796, 0.9908, 0.179, 0.9893, 0.1522, 0.9634, 0.1642, 0.9536, 0.1537, 0.964, 0.09999, 0.8805, 0.09999, 0.8539, 0.1246, 0.8703, 0.1738, 0.966, 0.1693, 0.966, 0.179, 0.9536, 0.1693, 0.9768, 0.1738, 0.9768, 0.1642, 0.9893, 0.2059, 0.874, 0.2121, 0.874, 0.1887, 0.881, 0.1662, 0.9692, 0.1662, 0.9737, 0.1537, 0.964, 0.01485, 0.9608, 0.01485, 0.996, 0.01246, 0.996, 0.1693, 0.966, 0.1662, 0.9692, 0.1642, 0.9536, 0.2125, 0.8645, 0.1701, 0.8644, 0.1729, 0.862, 0.008118, 0.8878, 0.008118, 0.8557, 0.02202, 0.8615, 0.008118, 0.8557, 0.03083, 0.833, 0.02202, 0.8615, 0.02202, 0.8615, 0.03083, 0.833, 0.03704, 0.8464, 0.03083, 0.833, 0.06295, 0.833, 0.03704, 0.8464, 0.03704, 0.8464, 0.06295, 0.833, 0.05829, 0.8464, 0.06013, 0.9002, 0.09024, 0.8897, 0.06574, 0.9142, 0.07634, 0.884, 0.09024, 0.8897, 0.06013, 0.9002, 0.07634, 0.861, 0.09024, 0.8897, 0.07634, 0.884, 0.09024, 0.8551, 0.09024, 0.8897, 0.07634, 0.861, 0.06295, 0.833, 0.09024, 0.8551, 0.07634, 0.861, 0.05829, 0.8464, 0.06295, 0.833, 0.07634, 0.861, 0.1522, 0.9634, 0.1522, 0.9794, 0.1484, 0.9618, 0.1636, 0.9908, 0.1796, 0.9908, 0.162, 0.9946, 0.1734, 0.8667, 0.1701, 0.8644, 0.2125, 0.8645, 0.2097, 0.8318, 0.173, 0.8316, 0.1702, 0.8292, 0.1754, 0.9476, 0.1787, 0.9438, 0.2099, 0.9438, 0.2126, 0.8641, 0.2434, 0.8641, 0.2434, 0.8981, 0.1909, 0.9634, 0.1796, 0.9521, 0.1947, 0.9618, 0.2548, 0.8617, 0.2546, 0.8474, 0.2553, 0.8474, 0.09322, 0.9731, 0.09343, 0.9539, 0.09412, 0.9539, 0.2546, 0.8474, 0.2548, 0.8283, 0.2555, 0.8283, 0.2495, 0.8259, 0.2495, 0.8079, 0.2561, 0.8079, 0.09343, 0.9867, 0.09322, 0.9731, 0.09391, 0.9731, 0.2573, 0.9604, 0.2573, 0.974, 0.2566, 0.9604, 0.04325, 0.98, 0.04333, 0.9935, 0.04257, 0.98, 0.2156, 0.7553, 0.2156, 0.7716, 0.2121, 0.7731, 0.2573, 0.9412, 0.2573, 0.9604, 0.2567, 0.9412, 0.01715, 0.9608, 0.01715, 0.9966, 0.01485, 0.9966, 0.2121, 0.7539, 0.2257, 0.7403, 0.2156, 0.7553, 0.2449, 0.7403, 0.2584, 0.7539, 0.2434, 0.7438, 0.2584, 0.7731, 0.2449, 0.7866, 0.255, 0.7716, 0.2449, 0.7866, 0.2257, 0.7866, 0.2434, 0.7832, 0.255, 0.7716, 0.255, 0.7553, 0.2584, 0.7539, 0.2257, 0.7403, 0.2449, 0.7403, 0.2271, 0.7438, 0.1808, 0.8907, 0.1843, 0.8855, 0.1887, 0.881, 0.1785, 0.8965, 0.1808, 0.8907, 0.1772, 0.9026, 0.255, 0.7553, 0.255, 0.7716, 0.2416, 0.7609, 0.2271, 0.7832, 0.2156, 0.7716, 0.2327, 0.7698, 0.1773, 0.8544, 0.1773, 0.8486, 0.2602, 0.849, 0.2434, 0.7438, 0.255, 0.7553, 0.2379, 0.7572, 0.255, 0.7716, 0.2434, 0.7832, 0.2416, 0.7661, 0.2434, 0.7832, 0.2271, 0.7832, 0.2379, 0.7698, 0.2156, 0.7716, 0.2156, 0.7553, 0.229, 0.7661, 0.1642, 0.9536, 0.1796, 0.9521, 0.179, 0.9536, 0.1796, 0.9521, 0.1909, 0.9634, 0.1894, 0.964, 0.179, 0.9536, 0.1796, 0.9521, 0.1894, 0.964, 0.1693, 0.8093, 0.1693, 0.8077, 0.2017, 0.8099, 0.2024, 0.9633, 0.1987, 0.963, 0.129, 0.8747, 0.2517, 0.8293, 0.2546, 0.8292, 0.2544, 0.8617, 0.2025, 0.9026, 0.2025, 0.9038, 0.1701, 0.9031, 0.2167, 0.9029, 0.2031, 0.8158, 0.2031, 0.8142, 0.2327, 0.7572, 0.229, 0.7609, 0.2156, 0.7553, 0.1011, 0.8472, 0.09076, 0.8472, 0.09078, 0.8395, 0.208, 0.7704, 0.1739, 0.7703, 0.1698, 0.7666, 0.00436, 0.9355, 0.004447, 0.9303, 0.0874, 0.9296, 0.1331, 0.7744, 0.1302, 0.7744, 0.1358, 0.7681, 0.2334, 0.7643, 0.2345, 0.7654, 0.2327, 0.7698, 0.1302, 0.7744, 0.1282, 0.7765, 0.1276, 0.7681, 0.1382, 0.894, 0.1382, 0.8874, 0.1771, 0.8873, 0.1276, 0.7681, 0.1219, 0.7738, 0.1186, 0.7462, 0.2574, 0.9952, 0.2574, 0.9594, 0.2601, 0.9594, 0.2584, 0.7718, 0.2586, 0.7403, 0.2603, 0.7405, 0.04704, 0.7403, 0.04646, 0.7462, 0.03994, 0.7462, 0.004254, 0.9598, 0.004241, 0.9537, 0.08718, 0.954, 0.1454, 0.8993, 0.1642, 0.8805, 0.1701, 0.8829, 0.1543, 0.771, 0.1542, 0.7655, 0.2373, 0.7716, 0.1382, 0.8605, 0.1382, 0.8539, 0.177, 0.854, 0.2568, 0.9019, 0.2562, 0.8795, 0.258, 0.8793, 0.1633, 0.791, 0.1633, 0.7648, 0.1692, 0.7935, 0.1472, 0.8155, 0.1161, 0.8155, 0.1186, 0.8096, 0.1, 0.791, 0.1186, 0.8096, 0.09412, 0.7935, 0.1448, 0.8096, 0.1633, 0.791, 0.1472, 0.8155, 0.1011, 0.9007, 0.09076, 0.9007, 0.09078, 0.8932, 0.1472, 0.7403, 0.1692, 0.7623, 0.1633, 0.7648, 0.1642, 0.8805, 0.1642, 0.8539, 0.1701, 0.8515, 0.1161, 0.7403, 0.1472, 0.7403, 0.1448, 0.7462, 0.2577, 0.9594, 0.2574, 0.936, 0.2591, 0.9358, 0.04141, 0.9574, 0.03939, 0.9608, 0.03939, 0.9184, 0.1947, 0.9618, 0.1947, 0.981, 0.1909, 0.9794, 0.02638, 0.9608, 0.02638, 0.9923, 0.02463, 0.9921, 0.2003, 0.817, 0.202, 0.817, 0.2024, 0.8181, 0.2562, 0.8481, 0.2568, 0.8259, 0.2585, 0.8263, 0.1164, 0.8292, 0.1478, 0.8292, 0.1188, 0.8351, 0.254, 0.9412, 0.254, 0.9046, 0.2574, 0.9046, 0.1478, 0.9052, 0.1164, 0.9052, 0.1454, 0.8993, 0.09412, 0.8829, 0.09412, 0.8515, 0.09999, 0.8805, 0.1219, 0.782, 0.1219, 0.7738, 0.1282, 0.7765, 0.1478, 0.8292, 0.1701, 0.8515, 0.1454, 0.8351, 0.1894, 0.9788, 0.179, 0.9893, 0.1738, 0.9768, 0.2003, 0.813, 0.1992, 0.8142, 0.1981, 0.8137, 0.09999, 0.8805, 0.254, 0.9, 0.129, 0.8747, 0.254, 0.9, 0.2024, 0.9633, 0.129, 0.8747, 0.1642, 0.9893, 0.1537, 0.9788, 0.1662, 0.9737, 0.1642, 0.8539, 0.1642, 0.8805, 0.1396, 0.8641, 0.1454, 0.8993, 0.1188, 0.8993, 0.1352, 0.8747, 0.1642, 0.8805, 0.1454, 0.8993, 0.1396, 0.8703, 0.09999, 0.8539, 0.1188, 0.8351, 0.1246, 0.8641, 0.1454, 0.8351, 0.1642, 0.8539, 0.1352, 0.8597, 0.0517, 0.894, 0.05167, 0.901, 0.01466, 0.8931, 0.09412, 0.8236, 0.09418, 0.8155, 0.1203, 0.8172, 0.1906, 0.8195, 0.1906, 0.8209, 0.1765, 0.8212, 0.1765, 0.8187, 0.1764, 0.8169, 0.1906, 0.8195, 0.2483, 0.9149, 0.2477, 0.9409, 0.2403, 0.9406, 0.2434, 0.8995, 0.2483, 0.9149, 0.2403, 0.9406, 0.1353, 0.8276, 0.09419, 0.8291, 0.1202, 0.8224, 0.09419, 0.8291, 0.09412, 0.8236, 0.1202, 0.8224, 0.1353, 0.8287, 0.1353, 0.8225, 0.1764, 0.8291, 0.2089, 0.9486, 0.2076, 0.9897, 0.2024, 0.9633, 0.2076, 0.9897, 0.1996, 0.9893, 0.2024, 0.9633, 0.1764, 0.8164, 0.1764, 0.8217, 0.239, 0.8993, 0.2112, 0.9637, 0.2133, 0.9899, 0.2076, 0.9897, 0.2089, 0.9486, 0.2112, 0.9637, 0.2076, 0.9897, 0.2101, 0.8237, 0.2091, 0.8238, 0.1764, 0.823, 0.2047, 0.8186, 0.2047, 0.8211, 0.1906, 0.8194, 0.1042, 0.9815, 0.1116, 0.9815, 0.1029, 0.9851, 0.1035, 0.9627, 0.09412, 0.9668, 0.102, 0.9589, 0.09783, 0.9684, 0.09412, 0.9668, 0.1035, 0.9627, 0.09783, 0.9684, 0.09783, 0.9764, 0.09412, 0.9668, 0.09412, 0.9668, 0.09783, 0.9764, 0.09412, 0.978, 0.09783, 0.9764, 0.1042, 0.9815, 0.1029, 0.9851, 0.09412, 0.978, 0.09783, 0.9764, 0.1029, 0.9851, 0.03083, 0.9105, 0.02202, 0.8827, 0.03704, 0.8977, 0.06574, 0.9142, 0.03083, 0.9105, 0.06013, 0.9002, 0.03083, 0.9105, 0.03704, 0.8977, 0.06013, 0.9002, 0.04257, 0.9608, 0.04252, 0.972, 0.04132, 0.9608, 0.1735, 0.8919, 0.2093, 0.892, 0.2126, 0.8943, 0.212, 0.8153, 0.2121, 0.8245, 0.2108, 0.8153, 0.1702, 0.8292, 0.173, 0.8316, 0.1729, 0.862, 0.2121, 0.805, 0.212, 0.8153, 0.2109, 0.805, 0.04252, 0.972, 0.04257, 0.9799, 0.04127, 0.972, 0.005738, 0.7679, 0.01139, 0.7697, 0.01012, 0.776, 0.1484, 0.9618, 0.162, 0.9483, 0.1636, 0.9521, 0.1484, 0.9415, 0.1334, 0.9565, 0.1345, 0.9363, 0.09412, 0.9427, 0.108, 0.9369, 0.1159, 0.9448, 0.108, 0.9369, 0.09412, 0.9427, 0.108, 0.9258, 0.2586, 0.7941, 0.2584, 0.7718, 0.2602, 0.7716, 0.1122, 0.9052, 0.108, 0.9258, 0.09412, 0.9198, 0.108, 0.9258, 0.1122, 0.9052, 0.1168, 0.9187, 0.1484, 0.9415, 0.1345, 0.9363, 0.1345, 0.926, 0.1484, 0.9202, 0.1484, 0.9415, 0.1345, 0.926, 0.2024, 0.8181, 0.2031, 0.8158, 0.2167, 0.9029, 0.1334, 0.9052, 0.1484, 0.9202, 0.1345, 0.926, 0.1334, 0.9052, 0.1345, 0.926, 0.1272, 0.9187, 0.229, 0.7609, 0.2327, 0.7572, 0.2345, 0.7616, 0.1334, 0.9052, 0.1272, 0.9187, 0.1122, 0.9052, 0.09276, 0.9539, 0.09266, 0.9752, 0.08609, 0.9539, 0.2504, 0.8525, 0.2506, 0.8683, 0.2437, 0.8524, 0.177, 0.9692, 0.177, 0.9737, 0.1733, 0.9707, 0.2379, 0.7698, 0.2327, 0.7698, 0.2345, 0.7654, 0.1738, 0.966, 0.177, 0.9692, 0.1733, 0.9707, 0.1693, 0.966, 0.1738, 0.966, 0.1709, 0.9697, 0.1699, 0.9707, 0.1693, 0.966, 0.1709, 0.9697, 0.2345, 0.7616, 0.2327, 0.7572, 0.2379, 0.7572, 0.1723, 0.9697, 0.1709, 0.9697, 0.1738, 0.966, 0.1733, 0.9707, 0.1723, 0.9697, 0.1738, 0.966, 0.1662, 0.9692, 0.1693, 0.966, 0.1699, 0.9707, 0.2372, 0.7627, 0.2416, 0.7609, 0.2372, 0.7643, 0.2361, 0.7654, 0.2372, 0.7643, 0.2416, 0.7661, 0.177, 0.9737, 0.1733, 0.9721, 0.1733, 0.9707, 0.004241, 0.8892, 0.004241, 0.8541, 0.008118, 0.8557, 0.03083, 0.833, 0.008118, 0.8557, 0.0291, 0.8292, 0.09412, 0.8913, 0.0673, 0.9181, 0.06574, 0.9142, 0.06295, 0.833, 0.03083, 0.833, 0.06425, 0.8292, 0.03083, 0.9105, 0.06574, 0.9142, 0.0291, 0.9141, 0.06425, 0.8292, 0.09412, 0.8534, 0.09024, 0.8551, 0.0291, 0.9141, 0.004241, 0.8892, 0.008118, 0.8878, 0.09024, 0.8897, 0.09024, 0.8551, 0.09412, 0.8913, 0.2017, 0.8099, 0.2017, 0.812, 0.1692, 0.8104, 0.1701, 0.8644, 0.1702, 0.8292, 0.1729, 0.862, 0.2096, 0.8622, 0.2097, 0.8318, 0.2125, 0.8645, 0.2096, 0.8622, 0.2125, 0.8645, 0.1729, 0.862, 0.2395, 0.8965, 0.2408, 0.9089, 0.2337, 0.8855, 0.1894, 0.964, 0.1894, 0.9788, 0.177, 0.9737, 0.1507, 0.9446, 0.1754, 0.9476, 0.1484, 0.9483, 0.1731, 0.9088, 0.1507, 0.9094, 0.1754, 0.9052, 0.1731, 0.944, 0.1731, 0.9088, 0.1754, 0.9052, 0.1507, 0.9446, 0.1731, 0.944, 0.1754, 0.9476, 0.1731, 0.944, 0.1754, 0.9052, 0.1754, 0.9476, 0.06234, 0.9571, 0.06436, 0.9605, 0.03939, 0.9608, 0.04141, 0.9218, 0.03939, 0.9184, 0.06234, 0.9216, 0.04141, 0.9574, 0.06234, 0.9571, 0.03939, 0.9608, 0.04141, 0.9218, 0.04141, 0.9574, 0.03939, 0.9184, 0.2562, 0.8795, 0.2562, 0.8481, 0.258, 0.8482, 0.004241, 0.9608, 0.004241, 0.9184, 0.006995, 0.9575, 0.2133, 0.9476, 0.1754, 0.9476, 0.2099, 0.9438, 0.2099, 0.909, 0.1787, 0.909, 0.2133, 0.9052, 0.2099, 0.9438, 0.2099, 0.909, 0.2133, 0.9052, 0.2126, 0.8943, 0.2093, 0.892, 0.2092, 0.8668, 0.2099, 0.9438, 0.2133, 0.9052, 0.2133, 0.9476, 0.1692, 0.7403, 0.2116, 0.7404, 0.1731, 0.7427, 0.09999, 0.8805, 0.1188, 0.8993, 0.1164, 0.9052, 0.06926, 0.8252, 0.03105, 0.8292, 0.004241, 0.8024, 0.06926, 0.8252, 0.004241, 0.8024, 0.03411, 0.7403, 0.09412, 0.7652, 0.09412, 0.8004, 0.06926, 0.7403, 0.09412, 0.8004, 0.06926, 0.8252, 0.03411, 0.7403, 0.06926, 0.7403, 0.09412, 0.8004, 0.03411, 0.7403, 0.05009, 0.9608, 0.05009, 0.9956, 0.04776, 0.9608, 0.1754, 0.9476, 0.1754, 0.9052, 0.1787, 0.9438, 0.2126, 0.8292, 0.2437, 0.8292, 0.2126, 0.8641, 0.01715, 0.9956, 0.01715, 0.9608, 0.01951, 0.9956, 0.04776, 0.9613, 0.04776, 0.9924, 0.0454, 0.992, 0.02227, 0.9924, 0.02227, 0.9613, 0.02463, 0.992, 0.1448, 0.8096, 0.1186, 0.8096, 0.1276, 0.7877, 0.2125, 0.8645, 0.2126, 0.8943, 0.2092, 0.8668, 0.1734, 0.8667, 0.1735, 0.8919, 0.1701, 0.8644, 0.2092, 0.8668, 0.1734, 0.8667, 0.2125, 0.8645, 0.1947, 0.981, 0.1812, 0.9946, 0.1796, 0.9908, 0.009939, 0.996, 0.009939, 0.9608, 0.01246, 0.9608, 0.2384, 0.941, 0.2133, 0.9412, 0.2384, 0.9052, 0.05285, 0.9967, 0.05285, 0.9608, 0.05515, 0.9966, 0.05807, 0.9933, 0.05807, 0.9608, 0.06102, 0.9933, 0.009939, 0.9608, 0.009939, 0.9933, 0.006989, 0.9608, 0.1954, 0.9849, 0.1954, 0.9483, 0.1987, 0.9849, 0.04003, 0.9793, 0.03999, 0.972, 0.04124, 0.972, 0.2425, 0.8233, 0.2121, 0.8233, 0.2425, 0.7866, 0.1701, 0.8994, 0.1701, 0.8972, 0.2025, 0.8969, 0.134, 0.9589, 0.134, 0.9893, 0.1306, 0.9589, 0.1416, 0.9589, 0.1416, 0.9898, 0.1381, 0.9898, 0.1237, 0.9589, 0.1237, 0.9945, 0.1206, 0.9589, 0.162, 0.9483, 0.1812, 0.9483, 0.1796, 0.9521, 0.2566, 0.9768, 0.2356, 0.977, 0.2566, 0.9412, 0.1416, 0.9945, 0.1416, 0.959, 0.1449, 0.9945, 0.2478, 0.8687, 0.2478, 0.8982, 0.2434, 0.8687, 0.2478, 0.8982, 0.2478, 0.8687, 0.2522, 0.8982, 0.2017, 0.805, 0.2017, 0.807, 0.1693, 0.8077, 0.006995, 0.9217, 0.004241, 0.9184, 0.03939, 0.9184, 0.03664, 0.9217, 0.006995, 0.9217, 0.03939, 0.9184, 0.03664, 0.9575, 0.03664, 0.9217, 0.03939, 0.9184, 0.03939, 0.9608, 0.03664, 0.9575, 0.03939, 0.9184, 0.09412, 0.9539, 0.06447, 0.9539, 0.09412, 0.9181, 0.004241, 0.9965, 0.004241, 0.9608, 0.006989, 0.9965, 0.05009, 0.9904, 0.05009, 0.9608, 0.05285, 0.9904, 0.02227, 0.9608, 0.02227, 0.9904, 0.01951, 0.9608, 0.2562, 0.8259, 0.2562, 0.7911, 0.2583, 0.8258, 0.1692, 0.7403, 0.1731, 0.7427, 0.1698, 0.7666, 0.1731, 0.7427, 0.1735, 0.7642, 0.1698, 0.7666, 0.1735, 0.7642, 0.2083, 0.7643, 0.2121, 0.7666, 0.1698, 0.7666, 0.1735, 0.7642, 0.2121, 0.7666, 0.086, 0.9887, 0.06447, 0.9891, 0.086, 0.9539, 0.0454, 0.9608, 0.0454, 0.9956, 0.04333, 0.9608, 0.05807, 0.9608, 0.05807, 0.9897, 0.05515, 0.9608, 0.1981, 0.8149, 0.1692, 0.8149, 0.1981, 0.812, 0.1449, 0.993, 0.1449, 0.9589, 0.1484, 0.993, 0.1698, 0.8049, 0.1698, 0.7666, 0.1739, 0.8012, 0.208, 0.8012, 0.208, 0.7704, 0.2121, 0.805, 0.1739, 0.8012, 0.208, 0.8012, 0.2121, 0.805, 0.01836, 0.8096, 0.01294, 0.8041, 0.0175, 0.8004, 0.1739, 0.8012, 0.2121, 0.805, 0.1698, 0.8049, 0.1698, 0.7666, 0.1739, 0.7703, 0.1739, 0.8012, 0.2557, 0.8641, 0.2557, 0.8982, 0.2522, 0.8641, 0.1358, 0.7681, 0.1415, 0.7738, 0.1352, 0.7765, 0.177, 0.9737, 0.1738, 0.9768, 0.1723, 0.9731, 0.02638, 0.9711, 0.02649, 0.9608, 0.02774, 0.9608, 0.1484, 0.9483, 0.1484, 0.9059, 0.1507, 0.9446, 0.2356, 0.9764, 0.2133, 0.977, 0.2356, 0.9412, 0.2156, 0.7716, 0.2271, 0.7832, 0.2257, 0.7866, 0.1347, 0.9904, 0.1347, 0.9589, 0.1381, 0.9904, 0.1537, 0.9788, 0.1522, 0.9794, 0.1522, 0.9634, 0.2047, 0.8211, 0.2047, 0.823, 0.1906, 0.8208, 0.1981, 0.8163, 0.1981, 0.8137, 0.1992, 0.8158, 0.04257, 0.98, 0.04264, 0.9608, 0.04333, 0.9608, 0.06234, 0.9571, 0.06234, 0.9216, 0.06436, 0.9181, 0.1352, 0.7793, 0.1352, 0.7765, 0.1415, 0.782, 0.1276, 0.7877, 0.1219, 0.782, 0.1282, 0.7793, 0.1334, 0.9565, 0.1103, 0.9589, 0.1159, 0.9448, 0.08018, 0.8237, 0.09057, 0.824, 0.09066, 0.8304, 0.1382, 0.915, 0.1382, 0.908, 0.177, 0.9079, 0.2562, 0.7867, 0.2561, 0.8079, 0.2495, 0.7866, 0.2492, 0.8096, 0.2495, 0.8259, 0.2425, 0.8096, 0.2495, 0.7867, 0.2492, 0.8096, 0.2428, 0.7866, 0.04646, 0.8124, 0.05285, 0.8111, 0.04704, 0.8183])
me_fountain1.materials.append(mat_fountain1)
me_fountain1.use_remesh_preserve_volume = False
me_fountain1.use_remesh_preserve_attributes = False
me_fountain1.use_mirror_vertex_groups = False
me_fountain1.update()

# ---- objects
ob_fountain1 = bpy.data.objects.new('fountain1', me_fountain1)
ob_camera = bpy.data.objects.new('Camera', cam_camera)

# ---- transforms, parenting, visibility, modifiers, constraints
ob_fountain1.location = (0.0, 0.0, 0.0)
ob_fountain1.scale = (2.67, 2.67, 0.1642)
ob_fountain1.lineart.crease_threshold = 0.0
ob_camera.location = (4.76, -4.506, 3.11)
ob_camera.rotation_euler = (1.109, 0.01082, 0.8149)
ob_camera.lock_rotations_4d = False
ob_camera.empty_display_type = 'ARROWS'
ob_camera.color = (0.0, 0.0, 0.0, 0.0)
ob_camera.display_type = 'WIRE'
ob_camera.lineart.crease_threshold = 0.0

# ---- collection membership
col_collection_1.objects.link(ob_fountain1)
col_collection_1.objects.link(ob_camera)

# ---- scene / render settings (as saved in the file)
scene.camera = ob_camera
scene.frame_start = 1; scene.frame_end = 250; scene.frame_set(197)
scene.render.engine = 'BLENDER_EEVEE_NEXT'
scene.render.image_settings.color_mode = 'RGB'
scene.render.image_settings.compression = 90
scene.render.resolution_percentage = 50
scene.render.dither_intensity = 0.0
scene.render.bake_margin = 2
scene.render.bake_bias = 0.0
scene.cycles.use_denoising = False
scene.cycles.samples = 10
scene.cycles.sampling_pattern = 'TABULATED_SOBOL'
scene.cycles.light_sampling_threshold = 0.0
scene.cycles.use_adaptive_sampling = False
scene.cycles.use_light_tree = False
scene.cycles.blur_glossy = 0.0
scene.cycles.volume_bounces = 1
scene.cycles.pixel_filter_type = 'GAUSSIAN'
scene.cycles.sample_clamp_indirect = 0.0
scene.view_settings.view_transform = 'Standard'
bpy.context.view_layer.update()

# ---- added for rendering (the .blend has no usable light): sun
light_auto_sun = bpy.data.lights.new('AutoSun', 'SUN')
light_auto_sun.energy = 3.0
light_auto_sun.angle = 0.0523599
ob_auto_sun = bpy.data.objects.new('AutoSun', light_auto_sun)
scene.collection.objects.link(ob_auto_sun)
ob_auto_sun.rotation_euler = (0.872665, 0.174533, 0.523599)
bpy.context.view_layer.update()

